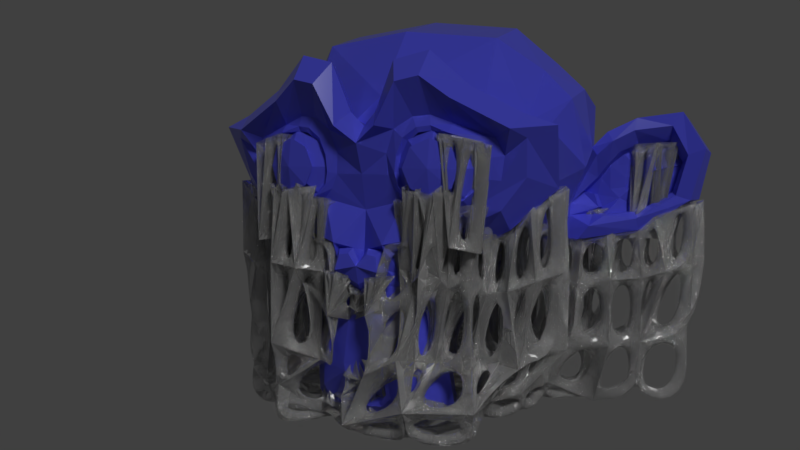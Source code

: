 # Source: Support-Wireframe-Suzanne3.blend  (saved by Blender 2.79.0; exported with 4.5.12 LTS)
import bpy
from mathutils import Matrix  # noqa: F401  (used for matrix-valued properties, if any)

bpy.ops.wm.read_factory_settings(use_empty=True)
scene = bpy.context.scene
scene.name = 'Scene'

# ---- collections
col_collection_1 = bpy.data.collections.new('Collection 1'); scene.collection.children.link(col_collection_1)

# ---- materials (node trees are filled in below, after node groups)
mat_material_001 = bpy.data.materials.new('Material.001')
mat_material_001.alpha_threshold = 0.0
mat_material_001.roughness = 0.5
mat_material = bpy.data.materials.new('Material')
mat_material.alpha_threshold = 0.0
mat_material.roughness = 0.5

# ---- material node trees
mat_material_001.use_nodes = True; mat_material_001.node_tree.nodes.clear()
_N = mat_material_001.node_tree.nodes; _L = mat_material_001.node_tree.links
n0 = _N.new('ShaderNodeOutputMaterial'); n0.name = 'Material Output'; n0.location = (300, 300)
n1 = _N.new('ShaderNodeBsdfPrincipled'); n1.name = 'Principled BSDF'; n1.location = (10, 300)
n1.width = 150
n1.subsurface_method = 'BURLEY'
n1.inputs[2].default_value = 0.2
n1.inputs[3].default_value = 1.45
n1.inputs[9].default_value = (1.0, 1.0, 1.0)
n1.inputs[18].default_value = 0.75
_L.new(n1.outputs[0], n0.inputs[0])
n0.is_active_output = True
mat_material.use_nodes = True; mat_material.node_tree.nodes.clear()
_N = mat_material.node_tree.nodes; _L = mat_material.node_tree.links
n0 = _N.new('ShaderNodeOutputMaterial'); n0.name = 'Material Output'; n0.location = (300, 300)
n1 = _N.new('ShaderNodeBsdfPrincipled'); n1.name = 'Principled BSDF'; n1.location = (10, 300)
n1.width = 150
n1.subsurface_method = 'BURLEY'
n1.inputs[0].default_value = (0.08679, 0.09423, 0.8, 1.0)
n1.inputs[2].default_value = 0.2
n1.inputs[3].default_value = 1.45
n1.inputs[9].default_value = (1.0, 1.0, 1.0)
_L.new(n1.outputs[0], n0.inputs[0])
n0.is_active_output = True

# ---- world
world_world = bpy.data.worlds.new('World'); scene.world = world_world
world_world.color = (0.05088, 0.05088, 0.05088)
world_world.use_sun_shadow = False
world_world.sun_shadow_jitter_overblur = 0.0
world_world.cycles.sampling_method = 'MANUAL'

# ---- cameras
cam_camera = bpy.data.cameras.new('Camera')
cam_camera.clip_end = 100.0
cam_camera.lens = 35.0
cam_camera.sensor_width = 32.0
cam_camera.sensor_height = 18.0
cam_camera.ortho_scale = 7.314
cam_camera.dof.focus_distance = 0.0

# ---- lights
light_lamp = bpy.data.lights.new('Lamp', 'SUN')
light_lamp.transmission_factor = 0.0
light_lamp.cutoff_distance = 30.0
light_lamp.angle = 0.1993
light_lamp.energy = 1.0
light_lamp.shadow_buffer_clip_start = 1.001
light_lamp.shadow_soft_size = 0.1
light_lamp.shadow_cascade_max_distance = 1000.0

# ---- meshes
me_suzanne_001 = bpy.data.meshes.new('Suzanne.001')
me_suzanne_001.from_pydata([(0.4375, -0.7656, 0.1641), (-0.4375, -0.7656, 0.1641), (0.5, -0.6875, 0.09375), (-0.5, -0.6875, 0.09375), (0.5469, -0.5781, 0.05469), (-0.5469, -0.5781, 0.05469), (0.3516, -0.6172, -0.02344), (-0.3516, -0.6172, -0.02344), (0.3516, -0.7188, 0.03125), (-0.3516, -0.7188, 0.03125), (0.3516, -0.7812, 0.1328), (-0.3516, -0.7812, 0.1328), (0.2734, -0.7969, 0.1641), (-0.2734, -0.7969, 0.1641), (0.2031, -0.7422, 0.09375), (-0.2031, -0.7422, 0.09375), (0.1562, -0.6484, 0.05469), (-0.1562, -0.6484, 0.05469), (0.2656, -0.8203, 0.1562), (-0.2656, -0.8203, 0.1562), (0.3516, -0.8047, 0.1172), (-0.3516, -0.8047, 0.1172), (0.4453, -0.7812, 0.1562), (-0.4453, -0.7812, 0.1562), (0.0, -0.7812, -0.3203), (0.0, -0.7188, -0.7734), (0.0, 0.3516, -0.3828), (0.2031, -0.5625, -0.1875), (-0.2031, -0.5625, -0.1875), (0.3281, -0.5234, -0.9453), (-0.3281, -0.5234, -0.9453), (0.1797, -0.5547, -0.9688), (-0.1797, -0.5547, -0.9688), (0.0, -0.5781, -0.9844), (0.4375, -0.5312, -0.1406), (-0.4375, -0.5312, -0.1406), (0.6328, -0.5391, -0.03906), (-0.6328, -0.5391, -0.03906), (0.8281, -0.4453, 0.1484), (-0.8281, -0.4453, 0.1484), (0.2031, -0.7422, 0.09375), (-0.2031, -0.7422, 0.09375), (0.375, -0.7031, 0.01562), (-0.375, -0.7031, 0.01562), (0.08594, -0.7422, -0.2891), (-0.08594, -0.7422, -0.2891), (0.3984, -0.6719, -0.04688), (-0.3984, -0.6719, -0.04688), (0.125, -0.8125, -0.1016), (-0.125, -0.8125, -0.1016), (0.2344, -0.6328, -0.9141), (-0.2344, -0.6328, -0.9141), (0.1641, -0.6328, -0.9297), (-0.1641, -0.6328, -0.9297), (0.0, -0.6406, -0.9453), (0.0, -0.7422, -0.3281), (0.09375, -0.7812, -0.2734), (-0.09375, -0.7812, -0.2734), (0.1328, -0.7969, -0.2266), (-0.1328, -0.7969, -0.2266), (0.1094, -0.8281, -0.2266), (-0.1094, -0.8281, -0.2266), (0.07812, -0.8047, -0.25), (-0.07812, -0.8047, -0.25), (0.09375, -0.7266, -0.7422), (-0.09375, -0.7266, -0.7422), (0.0, -0.6562, -0.7812), (0.09375, -0.6641, -0.75), (-0.09375, -0.6641, -0.75), (0.4219, -0.7734, 0.3984), (-0.4219, -0.7734, 0.3984), (0.5625, -0.6953, 0.3516), (-0.5625, -0.6953, 0.3516), (0.375, -0.7422, 0.0625), (-0.375, -0.7422, 0.0625), (0.2266, -0.7812, 0.1094), (-0.2266, -0.7812, 0.1094), (0.5312, -0.6797, 0.3359), (-0.5312, -0.6797, 0.3359), (0.4141, -0.75, 0.3906), (-0.4141, -0.75, 0.3906), (0.7734, -0.375, 0.1641), (-0.7734, -0.375, 0.1641), (0.6016, -0.4141, 0.0), (-0.6016, -0.4141, 0.0), (0.4375, -0.4688, -0.09375), (-0.4375, -0.4688, -0.09375), (0.0, 0.6719, -0.1953), (0.0, -0.1875, -0.4609), (0.0, -0.4609, -0.9766), (0.0, -0.2812, -0.4844), (0.7344, -0.07031, -0.04688), (-0.7344, -0.07031, -0.04688), (0.5938, 0.1641, -0.125), (-0.5938, 0.1641, -0.125), (0.6406, 0.4297, -0.007812), (-0.6406, 0.4297, -0.007812), (0.1797, -0.2578, -0.4141), (-0.1797, -0.2578, -0.4141), (0.3281, -0.3984, -0.9141), (-0.3281, -0.3984, -0.9141), (0.1641, -0.4375, -0.9453), (-0.1641, -0.4375, -0.9453), (0.2188, -0.4297, -0.2812), (-0.2188, -0.4297, -0.2812), (0.2109, -0.4688, -0.2266), (-0.2109, -0.4688, -0.2266), (0.2031, -0.5, -0.1719), (-0.2031, -0.5, -0.1719), (0.2109, -0.1641, -0.3906), (-0.2109, -0.1641, -0.3906), (0.2969, 0.2656, -0.3125), (-0.2969, 0.2656, -0.3125), (0.3438, 0.5391, -0.1484), (-0.3438, 0.5391, -0.1484), (0.4844, 0.5469, 0.02344), (-0.4844, 0.5469, 0.02344), (0.4062, -0.1484, -0.1719), (-0.4062, -0.1484, -0.1719), (0.4297, 0.2109, -0.1953), (-0.4297, 0.2109, -0.1953), (0.7734, 0.125, -0.1406), (-0.7734, 0.125, -0.1406), (1.039, 0.3281, -0.1016), (-1.039, 0.3281, -0.1016), (1.281, 0.4297, 0.05469), (-1.281, 0.4297, 0.05469), (1.172, 0.4375, 0.3594), (-1.172, 0.4375, 0.3594), (1.023, 0.3594, 0.3438), (-1.023, 0.3594, 0.3438), (0.8438, 0.2734, 0.01562), (-0.8438, 0.2734, 0.01562), (0.8125, 0.2734, -0.01562), (-0.8125, 0.2734, -0.01562), (0.8125, 0.3203, -0.01562), (-0.8125, 0.3203, -0.01562), (0.8516, 0.3203, 0.01562), (-0.8516, 0.3203, 0.01562), (1.039, 0.4141, 0.3281), (-1.039, 0.4141, 0.3281), (1.188, 0.4844, 0.3438), (-1.188, 0.4844, 0.3438), (1.312, 0.5312, 0.05469), (-1.312, 0.5312, 0.05469), (1.039, 0.4922, -0.08594), (-1.039, 0.4922, -0.08594), (0.7891, 0.3281, -0.125), (-0.7891, 0.3281, -0.125), (0.5234, -0.6328, 0.07422), (-0.5234, -0.6328, 0.07422), (0.4258, -0.7031, 0.0625), (0.3516, -0.668, 0.003906), (0.4492, -0.5977, 0.01562), (-0.4492, -0.5977, 0.01562), (-0.3516, -0.668, 0.003906), (-0.4258, -0.7031, 0.0625), (0.3945, -0.7734, 0.1484), (-0.3945, -0.7734, 0.1484), (0.3125, -0.7891, 0.1484), (0.2773, -0.7305, 0.0625), (-0.2773, -0.7305, 0.0625), (-0.3125, -0.7891, 0.1484), (0.1797, -0.6953, 0.07422), (0.2539, -0.6328, 0.01562), (-0.2539, -0.6328, 0.01562), (-0.1797, -0.6953, 0.07422), (0.2695, -0.8086, 0.1602), (-0.2695, -0.8086, 0.1602), (0.3516, -0.793, 0.125), (0.3086, -0.8125, 0.1367), (-0.3086, -0.8125, 0.1367), (-0.3516, -0.793, 0.125), (0.4414, -0.7734, 0.1602), (0.3984, -0.793, 0.1367), (-0.3984, -0.793, 0.1367), (-0.4414, -0.7734, 0.1602), (0.08984, -0.5664, -0.9766), (0.1719, -0.5938, -0.9492), (0.08203, -0.6367, -0.9375), (0.0, -0.6094, -0.9648), (-0.08203, -0.6367, -0.9375), (-0.1719, -0.5938, -0.9492), (-0.08984, -0.5664, -0.9766), (0.2539, -0.5391, -0.957), (0.2812, -0.5781, -0.9297), (0.1992, -0.6328, -0.9219), (-0.1992, -0.6328, -0.9219), (-0.2812, -0.5781, -0.9297), (-0.2539, -0.5391, -0.957), (0.1641, -0.6875, -0.1445), (0.3203, -0.5469, -0.1641), (0.418, -0.6016, -0.09375), (0.2617, -0.7422, -0.07422), (-0.2617, -0.7422, -0.07422), (-0.418, -0.6016, -0.09375), (-0.3203, -0.5469, -0.1641), (-0.1641, -0.6875, -0.1445), (0.5352, -0.5352, -0.08984), (-0.5352, -0.5352, -0.08984), (0.7305, -0.4922, 0.05469), (-0.7305, -0.4922, 0.05469), (0.2891, -0.7227, 0.05469), (-0.2891, -0.7227, 0.05469), (0.04297, -0.7422, -0.3086), (-0.04297, -0.7422, -0.3086), (0.1133, -0.7891, -0.25), (0.08984, -0.7617, -0.2812), (-0.08984, -0.7617, -0.2812), (-0.1133, -0.7891, -0.25), (0.0, -0.7617, -0.3242), (0.04688, -0.7812, -0.2969), (-0.04688, -0.7812, -0.2969), (0.08594, -0.793, -0.2617), (-0.08594, -0.793, -0.2617), (0.1211, -0.8125, -0.2266), (-0.1211, -0.8125, -0.2266), (0.09375, -0.8164, -0.2383), (-0.09375, -0.8164, -0.2383), (0.04688, -0.7227, -0.7578), (-0.04688, -0.7227, -0.7578), (0.09375, -0.6953, -0.7461), (-0.09375, -0.6953, -0.7461), (0.0, -0.6875, -0.7773), (0.04688, -0.6602, -0.7656), (-0.04688, -0.6602, -0.7656), (0.2148, -0.7617, 0.1016), (-0.2148, -0.7617, 0.1016), (0.375, -0.7227, 0.03906), (0.3008, -0.7617, 0.08594), (-0.3008, -0.7617, 0.08594), (-0.375, -0.7227, 0.03906), (0.4922, -0.7344, 0.375), (-0.4922, -0.7344, 0.375), (0.418, -0.7617, 0.3945), (-0.418, -0.7617, 0.3945), (0.5469, -0.6875, 0.3438), (0.4727, -0.7148, 0.3633), (-0.4727, -0.7148, 0.3633), (-0.5469, -0.6875, 0.3438), (0.8008, -0.4102, 0.1562), (-0.8008, -0.4102, 0.1562), (0.6172, -0.4766, -0.01953), (0.6875, -0.3945, 0.08203), (-0.6875, -0.3945, 0.08203), (-0.6172, -0.4766, -0.01953), (0.4375, -0.5, -0.1172), (0.5195, -0.4414, -0.04688), (-0.5195, -0.4414, -0.04688), (-0.4375, -0.5, -0.1172), (0.08984, -0.2695, -0.4492), (-0.08984, -0.2695, -0.4492), (0.08203, -0.4492, -0.9609), (-0.08203, -0.4492, -0.9609), (0.1719, -0.4961, -0.957), (0.0, -0.5195, -0.9805), (-0.1719, -0.4961, -0.957), (0.3281, -0.4609, -0.9297), (0.2461, -0.418, -0.9297), (-0.2461, -0.418, -0.9297), (-0.3281, -0.4609, -0.9297), (0.2148, -0.4492, -0.2539), (-0.2148, -0.4492, -0.2539), (0.2031, -0.5312, -0.1797), (-0.2031, -0.5312, -0.1797), (0.3203, -0.4844, -0.1328), (-0.3203, -0.4844, -0.1328), (0.1719, 0.6055, -0.1719), (-0.1719, 0.6055, -0.1719), (0.0, 0.5117, -0.2891), (0.3203, 0.4023, -0.2305), (0.1484, 0.3086, -0.3477), (-0.1484, 0.3086, -0.3477), (-0.3203, 0.4023, -0.2305), (0.0, 0.08203, -0.4219), (0.2539, 0.05078, -0.3516), (0.1055, -0.1758, -0.4258), (-0.1055, -0.1758, -0.4258), (-0.2539, 0.05078, -0.3516), (0.0, -0.2344, -0.4727), (0.1953, -0.2109, -0.4023), (-0.1953, -0.2109, -0.4023), (0.668, -0.2422, -0.02344), (-0.668, -0.2422, -0.02344), (0.418, 0.03125, -0.1836), (-0.418, 0.03125, -0.1836), (0.6641, 0.04688, -0.08594), (0.5703, -0.1094, -0.1094), (0.5117, 0.1875, -0.1602), (-0.5117, 0.1875, -0.1602), (-0.5703, -0.1094, -0.1094), (-0.6641, 0.04688, -0.08594), (0.4219, -0.3086, -0.1328), (-0.4219, -0.3086, -0.1328), (0.3242, -0.4688, -0.1602), (0.3125, -0.2891, -0.2266), (-0.3125, -0.2891, -0.2266), (-0.3242, -0.4688, -0.1602), (0.5625, 0.4883, 0.007812), (-0.5625, 0.4883, 0.007812), (0.6172, 0.2969, -0.06641), (0.457, 0.3789, -0.08594), (-0.457, 0.3789, -0.08594), (-0.6172, 0.2969, -0.06641), (1.16, 0.3789, -0.02344), (-1.16, 0.3789, -0.02344), (0.9062, 0.2266, -0.1211), (-0.9062, 0.2266, -0.1211), (1.098, 0.3984, 0.3516), (-1.098, 0.3984, 0.3516), (0.6836, 0.1445, -0.1328), (-0.6836, 0.1445, -0.1328), (0.8281, 0.2734, 0.0), (-0.8281, 0.2734, 0.0), (0.8477, 0.2969, 0.01562), (-0.8477, 0.2969, 0.01562), (0.8125, 0.2969, -0.01562), (0.832, 0.3203, 0.0), (-0.832, 0.3203, 0.0), (-0.8125, 0.2969, -0.01562), (1.031, 0.3867, 0.3359), (-1.031, 0.3867, 0.3359), (1.18, 0.4609, 0.3516), (1.113, 0.4492, 0.3359), (-1.113, 0.4492, 0.3359), (-1.18, 0.4609, 0.3516), (1.039, 0.4102, -0.09375), (0.7812, 0.2266, -0.1328), (0.9141, 0.4102, -0.1055), (-0.9141, 0.4102, -0.1055), (-0.7812, 0.2266, -0.1328), (-1.039, 0.4102, -0.09375), (1.297, 0.4805, 0.05469), (1.176, 0.5117, -0.01562), (-1.176, 0.5117, -0.01562), (-1.297, 0.4805, 0.05469), (0.7148, 0.3789, -0.06641), (-0.7148, 0.3789, -0.06641), (-0.6914, 0.2461, -0.125), (0.6914, 0.2461, -0.125), (-1.176, 0.4297, -0.02344), (1.176, 0.4297, -0.02344), (-0.8281, 0.2969, 0.0), (0.8281, 0.2969, 0.0), (-0.5391, 0.3555, -0.05078), (0.5391, 0.3555, -0.05078), (-0.3281, -0.4492, -0.1875), (0.3281, -0.4492, -0.1875), (-0.5859, -0.2695, -0.07031), (0.5859, -0.2695, -0.07031), (-0.08984, -0.2227, -0.4375), (0.08984, -0.2227, -0.4375), (-0.3203, -0.5156, -0.1406), (0.3203, -0.5156, -0.1406), (-0.08984, -0.5078, -0.9727), (0.08984, -0.5078, -0.9727), (-0.5195, -0.4727, -0.07031), (0.5195, -0.4727, -0.07031), (-0.7148, -0.4297, 0.07422), (0.7148, -0.4297, 0.07422), (-0.4883, -0.7227, 0.3711), (0.4883, -0.7227, 0.3711), (-0.2891, -0.7422, 0.07812), (0.2891, -0.7422, 0.07812), (-0.1055, -0.8008, -0.2383), (0.1055, -0.8008, -0.2383), (-0.04297, -0.7617, -0.3047), (0.04297, -0.7617, -0.3047), (-0.3008, -0.6172, -0.1172), (0.3008, -0.6172, -0.1172), (-0.3125, -0.8008, 0.1406), (0.3125, -0.8008, 0.1406), (-0.9102, 0.3184, -0.1133), (0.9102, 0.3184, -0.1133), (-1.105, 0.4238, 0.3438), (1.105, 0.4238, 0.3438), (-0.541, 0.03906, -0.1348), (0.541, 0.03906, -0.1348), (-0.127, 0.06641, -0.3867), (0.127, 0.06641, -0.3867), (-0.1602, 0.457, -0.2598), (0.1602, 0.457, -0.2598), (-0.25, -0.4785, -0.9434), (0.25, -0.4785, -0.9434), (-0.04688, -0.6914, -0.7617), (0.04688, -0.6914, -0.7617), (-0.2266, -0.5859, -0.9395), (0.2266, -0.5859, -0.9395), (-0.08594, -0.6016, -0.957), (0.08594, -0.6016, -0.957), (-0.3965, -0.7832, 0.1426), (0.3965, -0.7832, 0.1426), (-0.2656, -0.6816, 0.03906), (0.2656, -0.6816, 0.03906), (-0.4375, -0.6504, 0.03906), (0.4375, -0.6504, 0.03906), (-0.5, -0.6875, -0.2474), (0.1562, -0.6484, -0.267), (0.0, -0.6406, -0.767), (-0.08984, -0.5664, -0.7826), (0.1641, -0.6328, -0.7592), (-0.2812, -0.5781, -0.7592), (0.2031, -0.5625, -0.3881), (0.3008, -0.6172, -0.3529), (-0.3984, -0.6719, -0.3178), (-0.3008, -0.6172, -0.3529), (-0.04297, -0.7617, -0.4467), (-0.09375, -0.7266, -0.6654), (0.8281, -0.4453, -0.2201), (0.7305, -0.4922, -0.267), (0.4375, -0.5, -0.3529), (-0.4375, -0.5312, -0.3646), (-0.5352, -0.5352, -0.3392), (0.08984, -0.5664, -0.7826), (0.0, -0.5195, -0.7846), (0.1719, -0.4961, -0.7728), (0.2461, -0.418, -0.7592), (-0.3281, -0.4609, -0.7592), (0.3203, -0.5156, -0.3646), (-0.3203, -0.5156, -0.3646), (0.1602, 0.457, -0.4242), (0.3203, 0.4023, -0.4096), (0.2969, 0.2656, -0.4506), (0.1484, 0.3086, -0.4682), (-0.1602, 0.457, -0.4242), (-0.1719, 0.6055, -0.3803), (0.0, 0.6719, -0.392), (0.0, 0.5117, -0.4389), (0.127, 0.06641, -0.4877), (0.2539, 0.05078, -0.4701), (-0.127, 0.06641, -0.4877), (-0.1484, 0.3086, -0.4682), (0.0, 0.3516, -0.4857), (0.0, 0.08203, -0.5053), (0.08984, -0.2227, -0.5131), (-0.1797, -0.2578, -0.5014), (0.541, 0.03906, -0.3617), (0.418, 0.03125, -0.3861), (0.4297, 0.2109, -0.392), (-0.541, 0.03906, -0.3617), (-0.5703, -0.1094, -0.349), (-0.7344, -0.07031, -0.3178), (-0.6641, 0.04688, -0.3373), (0.4219, -0.3086, -0.3607), (0.5859, -0.2695, -0.3295), (-0.2148, -0.4492, -0.4213), (0.5938, 0.1641, -0.3568), (-0.4844, 0.5469, -0.2826), (-0.457, 0.3789, -0.3373), (0.8438, 0.2734, -0.2865), (1.105, 0.4238, -0.1224), (-1.172, 0.4375, -0.1146), (0.7891, 0.3281, -0.3568), (0.9141, 0.4102, -0.3471), (-0.9062, 0.2266, -0.3549), (-1.039, 0.3281, -0.3451), (1.039, 0.3281, -0.3451), (-1.16, 0.3789, -0.306), (0.6914, 0.2461, -0.3568), (-0.7891, 0.3281, -0.3568), (-0.7734, 0.125, -0.3646), (-0.7812, 0.2266, -0.3607), (0.7734, 0.125, -0.3646), (-1.039, 0.4922, -0.3373), (-1.176, 0.5117, -0.3021), (1.281, 0.4297, -0.267), (1.16, 0.3789, -0.306), (-0.6406, 0.4297, -0.2982), (-0.6172, 0.2969, -0.3275), (0.6406, 0.4297, -0.2982), (-0.4062, -0.1484, -0.3803), (-0.3125, -0.2891, -0.4076), (-0.4219, -0.3086, -0.3607), (0.4062, -0.1484, -0.3803), (0.3125, -0.2891, -0.4076), (0.6016, -0.4141, -0.2943), (0.0, -0.2812, -0.5365), (-0.08203, -0.4492, -0.7748), (-0.1719, -0.4961, -0.7728), (0.08203, -0.4492, -0.7748), (0.6328, -0.5391, -0.3139), (0.5352, -0.5352, -0.3392), (-0.6875, -0.3945, -0.2533), (0.5312, -0.6797, -0.1264), (-0.2148, -0.7617, -0.2435), (0.2266, -0.7812, -0.2396), (-0.2617, -0.7422, -0.3314), (-0.1641, -0.6875, -0.3666), (0.1641, -0.6875, -0.3666), (0.2617, -0.7422, -0.3314), (-0.3086, -0.8125, -0.226), (0.3516, -0.8047, -0.2357), (-0.2031, -0.5625, -0.3881), (0.07812, -0.8047, -0.4193), (-0.5625, -0.6953, -0.1185), (-0.8281, -0.4453, -0.2201), (0.7344, -0.07031, -0.3178), (0.4844, 0.5469, -0.2826), (-0.5938, 0.1641, -0.3568), (-0.8438, 0.2734, -0.2865), (1.312, 0.5312, -0.267), (-1.312, 0.5312, -0.267), (-1.281, 0.4297, -0.267), (1.176, 0.5117, -0.3021), (1.039, 0.4922, -0.3373), (-0.9141, 0.4102, -0.3471), (0.9062, 0.2266, -0.3549), (-1.023, 0.3594, -0.1224), (1.188, 0.4844, -0.1224), (1.023, 0.3594, -0.1224), (-0.4297, 0.2109, -0.392), (0.457, 0.3789, -0.3373), (0.2148, -0.4492, -0.4213), (-0.668, -0.2422, -0.306), (0.5703, -0.1094, -0.349), (-0.418, 0.03125, -0.3861), (0.3008, -0.6172, -0.6807), (0.6641, 0.04688, -0.3373), (0.5, -0.6875, -0.628), (-0.4453, -0.7812, -0.6123), (-0.1055, -0.1758, -0.5072), (-0.2617, -0.7422, -0.67), (0.08984, -0.5664, -0.8955), (-0.08984, -0.5664, -0.8955), (0.1953, -0.2109, -0.4955), (0.2812, -0.5781, -0.8838), (-0.2539, 0.05078, -0.4701), (-0.4375, -0.5312, -0.6866), (-0.2969, 0.2656, -0.4506), (-0.09375, -0.7266, -0.8369), (0.6328, -0.5391, -0.6612), (0.4375, -0.5, -0.6807), (-0.6875, -0.3945, -0.6309), (-0.6328, -0.5391, -0.6612), (-0.3203, 0.4023, -0.4096), (-0.3438, 0.5391, -0.3685), (0.2461, -0.418, -0.8838), (0.1719, 0.6055, -0.3803), (-0.2812, -0.5781, -0.8838), (0.3438, 0.5391, -0.3685), (0.1602, 0.457, -0.7163), (0.3438, 0.5391, -0.6885), (0.1719, 0.6055, -0.6944), (0.0, 0.5117, -0.7237), (0.0, 0.6719, -0.7002), (0.0, 0.3516, -0.7471), (0.1484, 0.3086, -0.7383), (-0.1602, 0.457, -0.7163), (-0.1719, 0.6055, -0.6944), (-0.1484, 0.3086, -0.7383), (0.2539, 0.05078, -0.7393), (0.2969, 0.2656, -0.7295), (0.0, 0.08203, -0.7569), (0.0, -0.2812, -0.7725), (-0.2539, 0.05078, -0.7393), (-0.1797, -0.2578, -0.7549), (0.418, 0.03125, -0.6973), (0.4062, -0.1484, -0.6944), (0.5703, -0.1094, -0.6787), (0.7344, -0.07031, -0.6631), (0.5938, 0.1641, -0.6826), (-0.541, 0.03906, -0.6851), (-0.5703, -0.1094, -0.6787), (-0.4062, -0.1484, -0.6944), (-0.6328, -0.5391, -0.3139), (-0.4297, 0.2109, -0.7002), (0.4219, -0.3086, -0.6846), (-0.7305, -0.4922, -0.267), (0.5859, -0.2695, -0.669), (-0.668, -0.2422, -0.6573), (0.2148, -0.4492, -0.7149), (-0.2031, -0.5625, -0.6983), (-0.457, 0.3789, -0.6729), (-0.6172, 0.2969, -0.668), (0.7734, 0.125, -0.6866), (0.9062, 0.2266, -0.6817), (1.039, 0.4922, -0.6729), (-0.4219, -0.7734, -0.09511), (1.039, 0.3281, -0.6768), (-0.9062, 0.2266, -0.6817), (-0.7734, 0.125, -0.6866), (0.4219, -0.7734, -0.09511), (-0.7891, 0.3281, -0.6826), (-1.039, 0.4922, -0.6729), (-1.039, 0.3281, -0.6768), (0.2266, -0.7812, -0.8618), (-0.8281, -0.4453, -0.857), (-1.281, 0.4297, -0.6377), (0.375, -0.7031, -0.2865), (-0.6328, -0.5391, -0.8804), (0.7891, 0.3281, -0.6826), (0.6406, 0.4297, -0.6534), (0.1484, 0.3086, -0.919), (-0.1719, 0.6055, -0.897), (0.1953, -0.2109, -0.9258), (0.2539, 0.05078, -0.9195), (0.0, 0.08203, -0.9283), (-0.1484, 0.3086, -0.919), (0.04688, -0.7227, -0.6732), (-0.2539, 0.05078, -0.9195), (-0.541, 0.03906, -0.8924), (0.4219, -0.3086, -0.8921), (1.281, 0.4297, -0.6377), (-0.4844, 0.5469, -0.6455), (-0.668, -0.2422, -0.8785), (0.457, 0.3789, -0.6729), (-0.1094, -0.8281, -0.4076), (0.457, 0.3789, -0.8863), (0.5938, 0.1641, -0.8911), (-0.4844, 0.5469, -0.8726), (0.7891, 0.3281, -1.01), (-0.4219, -0.3086, -0.6846), (-1.281, 0.4297, -0.9877), (-1.039, 0.3281, -1.007), (-0.4219, -0.3086, -0.8921), (-0.7344, -0.07031, -0.6631), (0.418, -0.6016, -0.3412), (-0.1641, -0.6328, -0.7592), (0.2812, -0.5781, -0.7592), (-0.7734, 0.125, -0.8931), (-0.8281, -0.4453, -0.6143), (0.8281, -0.4453, -0.6143), (-0.7891, 0.3281, -0.8911), (1.281, 0.4297, -0.9877), (1.039, 0.3281, -1.007), (-0.1797, -0.2578, -1.0), (0.1953, -0.2109, -1.0), (0.2539, 0.05078, -1.0), (0.0, 0.08203, -1.0), (0.0, 0.08203, -1.0), (-0.1484, 0.3086, -1.0), (-0.2539, 0.05078, -1.0), (-0.2812, -0.5781, -1.0), (-0.09375, -0.7266, -1.0), (0.08984, -0.5664, -1.0), (0.1484, 0.3086, -1.0), (0.1719, 0.6055, -1.0), (-0.1719, 0.6055, -1.0), (0.07812, -0.8047, -0.7139), (-0.1484, 0.3086, -1.0), (-0.4297, 0.2109, -0.8999), (-0.1094, -0.8281, -0.708), (0.1484, 0.3086, -1.0), (-0.1719, 0.6055, -1.0), (-0.4453, -0.7812, -0.2162), (-0.1484, 0.3086, -1.0), (-0.1719, 0.6055, -1.0), (-0.4844, 0.5469, -1.0), (-0.4297, 0.2109, -1.0), (0.0, 0.08203, -1.0), (0.2539, 0.05078, -1.0), (0.5703, -0.1094, -0.8892), (0.1484, 0.3086, -1.0), (0.0, 0.08203, -1.0), (0.1484, 0.3086, -1.0), (-0.1484, 0.3086, -1.0), (-0.1484, 0.3086, -1.0), (-0.4297, 0.2109, -1.0), (-0.2539, 0.05078, -1.0), (0.0, 0.08203, -1.0), (-0.2539, 0.05078, -1.0), (-0.1797, -0.2578, -1.0), (0.2539, 0.05078, -1.0), (0.4219, -0.3086, -1.0), (0.5703, -0.1094, -1.0), (0.5938, 0.1641, -1.0), (0.1484, 0.3086, -1.0), (0.2539, 0.05078, -1.0), (0.5703, -0.1094, -1.0), (-0.668, -0.2422, -1.0), (-0.4219, -0.3086, -1.0), (-0.541, 0.03906, -1.0), (-0.668, -0.2422, -1.0), (-0.8281, -0.4453, -1.0), (-0.6328, -0.5391, -1.0), (-0.1797, -0.2578, -0.9273), (-0.541, 0.03906, -1.0), (-0.4297, 0.2109, -1.0), (-0.7891, 0.3281, -1.0), (0.7891, 0.3281, -1.0), (0.457, 0.3789, -1.0), (0.5938, 0.1641, -1.0), (-0.541, 0.03906, -1.0), (-0.7891, 0.3281, -1.0), (-1.039, 0.3281, -1.0), (-0.541, 0.03906, -1.0), (-0.1562, -0.6484, -0.267), (-1.039, 0.3281, -1.0), (-0.7734, 0.125, -1.0), (-0.6328, -0.5391, -1.0), (-0.2812, -0.5781, -1.0), (-0.4219, -0.3086, -1.0), (0.2266, -0.7812, -1.0), (0.5, -0.6875, -1.0), (0.4219, -0.3086, -1.0), (0.2266, -0.7812, -1.0), (0.1953, -0.2109, -0.752), (0.4219, -0.3086, -1.0), (0.1953, -0.2109, -1.0), (0.08984, -0.5664, -1.0), (0.2266, -0.7812, -1.0), (0.1953, -0.2109, -1.0), (-0.668, -0.2422, -1.0), (-0.6328, -0.5391, -1.0), (-0.4219, -0.3086, -1.0), (-0.2812, -0.5781, -1.0), (0.1719, 0.6055, -0.897), (-0.6328, -0.5391, -1.0), (-0.4453, -0.7812, -1.0), (0.2266, -0.7812, -1.0), (0.08984, -0.5664, -1.0), (-0.09375, -0.7266, -1.0), (0.2461, -0.418, -0.9917), (0.08984, -0.5664, -0.9976), (0.1719, 0.6055, -1.0), (0.5938, 0.1641, -1.0), (0.457, 0.3789, -1.0), (-0.4453, -0.7812, -0.856), (-0.7891, 0.3281, -1.0), (-0.2812, -0.5781, -0.9917), (-0.09375, -0.7266, -0.9683), (-0.4297, 0.2109, -1.0), (0.5, -0.6875, -0.2474), (-0.4844, 0.5469, -1.0), (0.1562, -0.6484, -0.6377), (0.2266, -0.7812, -0.6241), (0.457, 0.3789, -1.0), (0.1484, 0.3086, -1.0), (0.5938, 0.1641, -1.0), (0.5, -0.6875, -0.8638)], [], [(152, 403, 588, 395), (6, 403, 152), (153, 616, 403, 6), (395, 588, 616, 153), (156, 644, 396, 394), (3, 396, 644, 156), (150, 396, 3), (394, 396, 150), (163, 485, 489, 393), (16, 397, 485, 163), (164, 403, 397, 16), (393, 489, 403, 164), (161, 490, 486, 392), (9, 404, 490, 161), (155, 404, 9), (392, 486, 404, 155), (159, 485, 12), (371, 485, 159), (12, 485, 371), (172, 644, 21), (370, 490, 644, 172), (21, 644, 490, 370), (173, 491, 391), (22, 491, 173), (174, 491, 22), (391, 491, 174), (158, 644, 390), (11, 644, 158), (172, 644, 11), (390, 644, 172), (179, 398, 389), (54, 398, 179), (180, 399, 398, 54), (389, 398, 399, 180), (182, 617, 388), (32, 617, 182), (183, 399, 617, 32), (388, 617, 399, 183), (186, 400, 387), (52, 400, 186), (178, 413, 400, 52), (387, 400, 413, 178), (188, 401, 386), (30, 401, 188), (189, 401, 30), (386, 401, 189), (191, 403, 402, 27), (369, 403, 191), (27, 402, 403, 369), (195, 404, 47), (368, 405, 404, 195), (47, 404, 405, 368), (207, 493, 44), (367, 406, 493, 207), (44, 493, 406, 367), (205, 406, 606, 45), (366, 406, 205), (45, 606, 406, 366), (215, 493, 58), (365, 493, 215), (58, 493, 365), (218, 606, 63), (364, 606, 218), (63, 606, 364), (223, 398, 598, 385), (66, 398, 223), (224, 598, 398, 66), (385, 598, 224), (220, 407, 384), (65, 407, 220), (222, 407, 65), (384, 407, 222), (202, 489, 485, 40), (363, 489, 202), (40, 485, 489, 363), (231, 404, 644, 74), (362, 490, 404, 231), (74, 644, 490, 362), (232, 581, 483, 71), (361, 581, 232), (71, 483, 581, 361), (235, 577, 80), (360, 494, 577, 235), (80, 577, 494, 360), (200, 409, 408, 38), (359, 409, 200), (38, 408, 409, 359), (245, 564, 482, 84), (358, 567, 564, 245), (84, 482, 567, 358), (246, 410, 616, 34), (357, 410, 246), (34, 616, 410, 357), (199, 412, 411, 35), (356, 412, 199), (35, 411, 412, 356), (177, 413, 31), (355, 414, 413, 177), (31, 413, 414, 355), (255, 414, 477, 89), (354, 478, 414, 255), (89, 477, 478, 354), (254, 415, 383), (101, 479, 415, 254), (258, 416, 479, 101), (383, 415, 416, 258), (189, 401, 417, 382), (260, 417, 401, 30), (382, 417, 260), (263, 402, 27), (353, 418, 402, 263), (27, 402, 418, 353), (266, 419, 411, 86), (352, 419, 266), (86, 411, 419, 352), (270, 421, 420, 381), (111, 422, 421, 270), (271, 423, 422, 111), (381, 420, 423, 271), (268, 425, 424, 380), (87, 426, 425, 268), (269, 427, 426, 87), (380, 424, 427, 269), (275, 429, 428, 379), (109, 524, 429, 275), (276, 434, 524, 109), (379, 428, 434, 276), (272, 431, 430, 378), (26, 432, 431, 272), (274, 433, 432, 26), (378, 430, 433, 274), (276, 434, 476, 88), (351, 434, 276), (88, 476, 434, 351), (281, 435, 98), (350, 435, 281), (98, 435, 350), (284, 437, 436, 377), (119, 438, 437, 284), (288, 438, 119), (377, 436, 438, 288), (290, 440, 439, 376), (92, 441, 440, 290), (291, 442, 441, 92), (376, 439, 442, 291), (292, 443, 410, 85), (349, 444, 443, 292), (85, 410, 444, 349), (248, 412, 411, 86), (348, 513, 412, 248), (86, 411, 513, 348), (294, 418, 410, 85), (347, 418, 294), (85, 410, 418, 347), (262, 445, 104), (346, 419, 445, 262), (104, 445, 419, 346), (288, 438, 446, 93), (345, 511, 438, 288), (93, 446, 511, 345), (302, 448, 447, 116), (344, 468, 448, 302), (116, 447, 468, 344), (312, 452, 449, 131), (343, 452, 312), (131, 449, 452, 343), (319, 461, 499, 136), (342, 499, 461, 319), (136, 499, 342), (320, 509, 450, 375), (139, 509, 320), (323, 450, 509, 139), (375, 450, 323), (309, 451, 374), (128, 451, 309), (325, 451, 128), (374, 451, 325), (327, 458, 506, 373), (147, 452, 458, 327), (328, 453, 452, 147), (373, 506, 453, 328), (307, 454, 372), (124, 455, 454, 307), (331, 455, 124), (372, 454, 455, 331), (326, 456, 123), (341, 466, 456, 326), (123, 456, 466, 341), (305, 457, 455, 124), (340, 457, 305), (124, 455, 457, 340), (300, 458, 446, 93), (339, 458, 300), (93, 446, 458, 339), (337, 459, 148), (338, 461, 459, 337), (148, 459, 461, 338), (330, 461, 460, 122), (311, 460, 461, 330), (122, 460, 311), (310, 446, 462, 121), (327, 458, 446, 310), (121, 462, 458, 327), (331, 455, 463, 146), (334, 464, 455, 331), (146, 463, 464, 334), (304, 466, 465, 125), (332, 465, 466, 304), (125, 465, 332), (318, 499, 138), (315, 499, 318), (138, 499, 315), (314, 452, 137), (317, 452, 314), (137, 452, 317), (299, 467, 96), (303, 468, 467, 299), (96, 467, 468, 303), (300, 458, 469, 95), (298, 497, 458, 300), (95, 469, 497, 298), (296, 471, 470, 118), (293, 472, 471, 296), (118, 470, 472, 293), (292, 443, 473, 117), (295, 474, 443, 292), (117, 473, 474, 295), (290, 440, 472, 293), (118, 470, 440, 290), (247, 481, 475, 83), (282, 444, 481, 247), (83, 475, 444, 282), (251, 435, 476, 90), (279, 476, 435, 251), (90, 476, 279), (250, 476, 279), (90, 476, 250), (249, 411, 35), (196, 405, 411, 249), (35, 411, 405, 196), (191, 403, 616, 34), (246, 410, 403, 191), (253, 477, 478, 102), (256, 478, 477, 253), (102, 478, 256), (252, 479, 415, 254), (101, 479, 252), (249, 411, 86), (248, 412, 411, 249), (198, 481, 480, 36), (242, 480, 481, 198), (36, 480, 242), (244, 482, 495, 82), (241, 495, 482, 244), (82, 495, 241), (240, 408, 81), (243, 475, 408, 240), (81, 408, 475, 243), (238, 494, 78), (239, 494, 238), (78, 494, 239), (236, 483, 77), (237, 581, 483, 236), (77, 483, 581, 237), (230, 490, 76), (227, 484, 490, 230), (76, 490, 484, 227), (226, 485, 75), (229, 489, 485, 226), (75, 485, 489, 229), (214, 606, 57), (209, 606, 214), (57, 606, 209), (206, 493, 56), (213, 493, 206), (56, 493, 213), (208, 606, 57), (212, 606, 208), (57, 606, 212), (204, 406, 55), (210, 406, 204), (55, 406, 210), (194, 486, 606, 49), (197, 487, 486, 194), (49, 606, 487, 197), (190, 488, 493, 48), (193, 489, 488, 190), (48, 493, 489, 193), (171, 490, 19), (168, 490, 171), (19, 490, 168), (167, 485, 18), (170, 485, 167), (18, 485, 170), (371, 485, 170), (20, 491, 485, 371), (170, 485, 491, 20), (371, 485, 167), (12, 485, 167), (370, 490, 168), (13, 490, 370), (168, 490, 13), (370, 490, 171), (21, 644, 490, 171), (369, 403, 489, 193), (46, 588, 403, 369), (193, 489, 588, 46), (369, 403, 488, 190), (27, 402, 488, 190), (368, 405, 487, 197), (28, 492, 405, 368), (197, 487, 492, 28), (368, 405, 486, 194), (47, 404, 486, 194), (367, 406, 210), (24, 406, 367), (210, 406, 24), (367, 406, 204), (44, 493, 406, 204), (366, 406, 606, 212), (24, 406, 366), (212, 606, 406, 24), (366, 406, 606, 208), (45, 606, 208), (365, 493, 213), (62, 493, 365), (213, 493, 62), (365, 493, 206), (58, 493, 206), (364, 606, 209), (59, 606, 364), (209, 606, 59), (364, 606, 214), (63, 606, 214), (363, 489, 229), (73, 491, 489, 363), (229, 489, 491, 73), (363, 489, 485, 226), (40, 485, 226), (362, 490, 484, 227), (41, 484, 490, 362), (227, 484, 41), (362, 490, 230), (74, 644, 490, 230), (361, 581, 237), (79, 581, 361), (237, 581, 79), (361, 581, 483, 236), (71, 483, 236), (360, 494, 239), (72, 494, 360), (239, 494, 72), (360, 494, 238), (80, 577, 494, 238), (359, 409, 475, 243), (83, 475, 409, 359), (243, 475, 83), (359, 409, 408, 240), (38, 408, 240), (358, 567, 495, 241), (39, 495, 567, 358), (241, 495, 39), (358, 567, 482, 244), (84, 482, 244), (357, 410, 480, 242), (83, 475, 410, 357), (242, 480, 475, 83), (357, 410, 481, 198), (34, 616, 481, 198), (356, 412, 248), (84, 482, 412, 356), (248, 412, 482, 84), (356, 412, 411, 249), (588, 516, 403), (403, 516, 725, 491), (355, 414, 479, 252), (89, 477, 414, 355), (252, 479, 477, 89), (491, 725, 516, 588), (355, 414, 415, 254), (634, 633, 632), (31, 413, 415, 254), (722, 518, 531, 481), (481, 531, 516, 616), (616, 516, 588), (354, 478, 256), (32, 617, 478, 354), (256, 478, 617, 32), (588, 516, 518, 722), (354, 478, 477, 253), (404, 519, 396), (396, 519, 644), (89, 477, 253), (644, 519, 404), (560, 608, 607, 605), (404, 519, 533, 412), (353, 418, 410, 246), (85, 410, 418, 353), (246, 410, 85), (412, 533, 519, 396), (353, 418, 403, 191), (605, 607, 592, 551), (551, 592, 608, 560), (403, 516, 725, 489), (352, 419, 405, 196), (28, 492, 419, 352), (196, 405, 492, 28), (489, 725, 491), (352, 419, 411, 249), (603, 609, 622, 573), (686, 521, 405), (405, 521, 486), (486, 521, 484), (484, 521, 686), (573, 622, 640, 572), (351, 434, 476, 250), (97, 434, 351), (250, 476, 434, 97), (413, 522, 529, 398), (398, 529, 522, 400), (351, 434, 476, 279), (400, 522, 413), (572, 640, 609, 603), (88, 476, 279), (413, 522, 523, 399), (399, 523, 529, 398), (350, 435, 476, 279), (88, 476, 435, 350), (575, 610, 590), (399, 523, 538, 617), (350, 435, 251), (617, 538, 529, 398), (98, 435, 251), (618, 525, 522, 415), (415, 522, 400), (400, 522, 525, 618), (349, 444, 282), (91, 496, 444, 349), (282, 444, 496, 91), (590, 610, 608, 560), (415, 522, 413), (349, 444, 481, 247), (560, 608, 610, 575), (85, 410, 481, 247), (593, 637, 635, 592), (583, 613, 612, 587), (348, 513, 440, 290), (92, 441, 513, 348), (404, 519, 521, 405), (405, 521, 527, 411), (348, 513, 472, 293), (411, 527, 519, 404), (86, 411, 472, 293), (598, 529, 398), (347, 418, 474, 295), (103, 512, 418, 347), (295, 474, 512, 103), (398, 529, 407), (347, 418, 443, 292), (407, 529, 598), (587, 612, 613, 584), (584, 613, 583), (592, 635, 636, 706), (346, 419, 472, 293), (86, 411, 419, 346), (588, 516, 725, 489), (591, 607, 706, 541), (346, 419, 471, 296), (490, 519, 521, 484), (104, 445, 471, 296), (541, 706, 608, 560), (486, 521, 519, 490), (560, 608, 607, 591), (345, 511, 497, 298), (115, 497, 511, 345), (298, 497, 115), (409, 530, 475), (345, 511, 458, 300), (475, 530, 480), (480, 530, 409), (410, 531, 530, 475), (475, 530, 531, 481), (344, 468, 303), (94, 498, 468, 344), (303, 468, 498, 94), (481, 531, 410), (557, 601, 594, 696), (344, 468, 467, 299), (412, 533, 532, 482), (116, 447, 467, 299), (482, 532, 533, 564), (564, 533, 412), (696, 594, 601, 566), (343, 452, 317), (135, 452, 343), (317, 452, 135), (413, 522, 523, 414), (414, 523, 399), (343, 452, 314), (566, 601, 557), (706, 636, 637, 593), (131, 449, 452, 314), (478, 538, 523, 399), (563, 614, 604, 562), (414, 523, 538, 478), (342, 499, 315), (132, 499, 342), (315, 499, 132), (562, 604, 614, 611), (478, 538, 617), (342, 499, 318), (611, 614, 563), (637, 636, 635), (136, 499, 318), (530, 729, 601, 568), (618, 525, 536, 416), (341, 466, 465, 332), (143, 500, 466, 341), (332, 465, 500, 143), (416, 536, 522, 415), (568, 601, 729, 531), (341, 466, 304), (478, 538, 417), (123, 456, 466, 304), (417, 538, 401), (401, 538, 617), (340, 457, 464, 334), (144, 501, 457, 340), (334, 464, 501, 144), (531, 729, 530), (340, 457, 455, 331), (593, 643, 639, 597), (537, 542, 540, 420), (420, 540, 551, 421), (421, 551, 541, 539), (539, 541, 542, 537), (339, 458, 327), (147, 452, 458, 339), (426, 544, 543, 427), (427, 543, 540, 420), (725, 585, 516), (339, 458, 446, 310), (537, 542, 544, 426), (93, 446, 310), (427, 543, 545, 432), (432, 545, 546, 423), (338, 461, 460, 311), (94, 498, 461, 338), (311, 460, 498, 94), (423, 546, 540, 420), (516, 585, 720, 638), (338, 461, 330), (534, 572, 547, 424), (148, 459, 461, 330), (424, 547, 548, 425), (425, 548, 603, 535), (303, 468, 461, 338), (535, 603, 572, 534), (528, 565, 549, 431), (303, 468, 459, 337), (431, 549, 547, 424), (96, 467, 459, 337), (638, 720, 585, 725), (534, 572, 565, 528), (336, 452, 458, 339), (147, 452, 336), (431, 549, 545, 432), (597, 639, 642, 592), (427, 543, 547, 424), (336, 452, 458, 300), (592, 642, 643, 593), (336, 452, 469, 95), (423, 546, 552, 428), (335, 502, 457, 340), (144, 501, 502, 335), (428, 552, 550, 429), (429, 550, 551, 422), (422, 551, 546, 423), (335, 502, 457, 305), (432, 545, 552, 433), (126, 502, 457, 305), (335, 502, 126), (433, 552, 428), (333, 503, 466, 341), (143, 500, 503, 333), (516, 585, 713, 724), (724, 713, 720, 638), (333, 503, 456, 326), (145, 504, 456, 326), (333, 503, 504, 145), (433, 552, 553, 476), (372, 454, 505, 329), (476, 553, 434), (434, 553, 552, 428), (329, 505, 463, 146), (372, 454, 461, 330), (521, 717, 719, 571), (148, 459, 505, 329), (526, 554, 430), (307, 454, 460, 122), (430, 554, 549, 431), (571, 719, 589, 527), (373, 506, 456, 326), (528, 565, 554, 526), (145, 504, 453, 328), (435, 555, 520), (306, 506, 456, 123), (373, 506, 306), (520, 555, 554, 430), (527, 589, 717, 521), (121, 462, 506, 306), (526, 554, 555, 435), (520, 555, 553, 476), (562, 604, 615), (374, 451, 324), (433, 552, 554, 430), (142, 451, 325), (324, 451, 142), (615, 604, 569), (321, 507, 140), (374, 451, 507, 321), (140, 507, 451, 324), (435, 555, 553, 476), (130, 507, 321), (309, 451, 507, 130), (569, 604, 562), (643, 642, 639), (640, 648, 645, 597), (375, 450, 322), (514, 558, 556, 436), (141, 508, 450, 323), (322, 450, 508, 141), (436, 556, 437), (308, 509, 450, 127), (375, 450, 509, 308), (437, 556, 557, 473), (127, 450, 322), (473, 557, 558, 514), (129, 509, 308), (320, 509, 129), (496, 559, 517), (517, 559, 556, 436), (313, 461, 499, 342), (132, 499, 461, 313), (569, 604, 614, 611), (514, 558, 559, 496), (313, 461, 319), (517, 559, 560, 446), (446, 560, 551, 438), (134, 461, 319), (313, 461, 134), (438, 551, 556, 436), (597, 645, 646, 593), (316, 452, 343), (135, 452, 316), (515, 561, 439), (439, 561, 562, 440), (316, 452, 312), (440, 562, 563, 470), (470, 563, 561, 515), (133, 452, 312), (316, 452, 133), (510, 565, 561, 498), (289, 498, 468, 344), (94, 498, 289), (498, 561, 439), (593, 646, 647, 609), (289, 498, 448, 302), (515, 561, 565, 510), (120, 510, 448, 302), (289, 498, 510, 120), (609, 647, 648, 640), (498, 561, 615, 442), (301, 511, 345), (115, 497, 511, 301), (442, 615, 561, 439), (569, 604, 589, 527), (527, 589, 614, 611), (301, 511, 438, 288), (443, 566, 558, 514), (473, 557, 566, 443), (301, 511, 438, 119), (444, 568, 558, 514), (297, 419, 346), (86, 411, 419, 297), (696, 594, 713, 570), (443, 566, 568, 444), (297, 419, 445, 262), (444, 568, 559, 496), (106, 492, 445, 262), (297, 419, 492, 106), (570, 713, 585, 516), (516, 585, 594, 696), (261, 512, 418, 347), (103, 512, 261), (412, 533, 569, 513), (513, 569, 532, 482), (261, 512, 418, 294), (105, 402, 418, 294), (261, 512, 402, 105), (418, 516, 570, 512), (283, 513, 348), (92, 441, 513, 283), (512, 570, 724, 402), (402, 724, 516, 418), (283, 513, 412, 248), (445, 571, 527, 419), (419, 527, 571, 492), (283, 513, 482, 84), (492, 571, 445), (287, 514, 444, 349), (91, 496, 514, 287), (648, 647, 646, 645), (448, 572, 561, 498), (287, 514, 443, 292), (516, 585, 601, 566), (510, 565, 572, 448), (287, 514, 473, 117), (376, 439, 498, 289), (468, 573, 561, 498), (94, 498, 442, 291), (592, 652, 649, 596), (285, 515, 510, 120), (376, 439, 515, 285), (448, 572, 573, 468), (118, 470, 515, 285), (506, 575, 560, 458), (458, 560, 574, 462), (462, 574, 575, 506), (377, 436, 517, 286), (456, 578, 576, 504), (286, 517, 446, 93), (504, 576, 590, 453), (377, 436, 514, 287), (453, 590, 575, 506), (91, 496, 517, 286), (506, 575, 578, 456), (284, 437, 473, 117), (461, 579, 454), (277, 520, 435, 350), (88, 476, 520, 277), (454, 579, 580, 460), (460, 580, 579, 461), (277, 520, 435, 281), (459, 582, 584, 505), (505, 584, 579, 454), (110, 435, 281), (277, 520, 435, 110), (596, 649, 650, 595), (461, 579, 582, 459), (280, 524, 434, 351), (97, 434, 524, 280), (505, 584, 583, 463), (463, 583, 584, 455), (280, 524, 434, 276), (455, 584, 579, 454), (516, 585, 729, 531), (531, 729, 601, 566), (280, 524, 109), (456, 578, 576, 503), (378, 430, 520, 277), (503, 576, 504), (88, 476, 433, 274), (278, 526, 435, 110), (378, 430, 526, 278), (595, 650, 652, 592), (466, 578, 576, 503), (112, 528, 526, 278), (272, 431, 528, 112), (652, 650, 649), (456, 578, 466), (379, 428, 433, 274), (571, 719, 614, 611), (466, 578, 602, 500), (500, 602, 576, 503), (271, 423, 432, 26), (379, 428, 423, 271), (457, 587, 501), (275, 429, 422, 111), (501, 587, 502), (502, 587, 457), (380, 424, 431, 272), (541, 706, 607, 605), (26, 432, 427, 269), (458, 560, 590, 452), (273, 534, 528, 112), (380, 424, 534, 273), (452, 590, 591, 469), (469, 591, 560, 458), (114, 535, 534, 273), (268, 425, 535, 114), (459, 582, 573, 468), (381, 420, 427, 269), (468, 573, 467), (467, 573, 582, 459), (597, 655, 653, 596), (267, 537, 426, 87), (381, 420, 537, 267), (461, 579, 573, 468), (596, 653, 654, 592), (113, 539, 537, 267), (270, 421, 539, 113), (592, 654, 655, 597), (461, 579, 561, 498), (264, 492, 419, 352), (28, 492, 264), (580, 619, 600, 561), (561, 600, 613, 579), (264, 492, 419, 266), (460, 580, 561, 498), (579, 613, 619, 580), (108, 492, 419, 266), (264, 492, 108), (265, 418, 353), (85, 410, 418, 265), (464, 587, 457), (457, 587, 584, 455), (455, 584, 587, 464), (265, 418, 402, 263), (655, 654, 653), (464, 587, 501), (107, 402, 263), (265, 418, 402, 107), (561, 600, 622, 573), (573, 622, 613, 579), (382, 417, 259), (100, 417, 260), (259, 417, 100), (465, 602, 500), (599, 658, 656, 597), (382, 417, 478, 256), (466, 578, 602, 465), (102, 478, 417, 259), (573, 622, 582), (189, 401, 617, 32), (582, 622, 613, 579), (468, 573, 603, 447), (447, 603, 573, 467), (383, 415, 416, 257), (597, 656, 657, 640), (99, 416, 258), (257, 416, 99), (184, 415, 618, 29), (383, 415, 184), (458, 560, 605, 511), (29, 618, 416, 257), (511, 605, 560, 446), (31, 413, 415, 184), (446, 560, 458), (640, 657, 658, 599), (497, 541, 605, 511), (183, 399, 478, 354), (590, 610, 607, 591), (458, 560, 541, 497), (183, 399, 414, 255), (471, 611, 527, 419), (658, 657, 656), (33, 399, 414, 255), (183, 399, 33), (445, 571, 611, 471), (255, 414, 355), (472, 611, 527, 419), (471, 611, 472), (578, 624, 623, 602), (255, 414, 413, 177), (472, 611, 527, 411), (33, 399, 413, 177), (411, 527, 419), (602, 623, 624, 576), (245, 564, 412, 356), (576, 624, 578), (443, 566, 516, 418), (418, 516, 531, 410), (410, 531, 566, 443), (245, 564, 412, 199), (474, 696, 516, 418), (37, 564, 412, 199), (245, 564, 37), (675, 661, 659, 596), (247, 481, 410, 357), (443, 566, 696, 474), (474, 696, 570, 512), (582, 622, 613, 584), (247, 481, 410, 246), (584, 613, 579), (472, 611, 569, 513), (513, 569, 527, 411), (596, 659, 660, 599), (201, 567, 358), (39, 495, 567, 201), (440, 562, 569, 513), (599, 660, 661, 675), (472, 611, 562, 440), (201, 567, 564, 245), (440, 562, 615, 441), (441, 615, 569, 513), (201, 567, 564, 37), (661, 660, 659), (242, 480, 409, 359), (481, 531, 568, 444), (444, 568, 531, 410), (576, 624, 610, 590), (242, 480, 409, 200), (651, 664, 662, 595), (405, 521, 527, 419), (36, 480, 409, 200), (575, 610, 624, 578), (595, 662, 663, 601), (601, 663, 664, 651), (233, 494, 360), (72, 494, 233), (405, 521, 571, 492), (560, 608, 574), (574, 608, 610, 575), (233, 494, 577, 235), (403, 516, 418), (70, 577, 235), (233, 494, 577, 70), (664, 663, 662), (402, 724, 516, 403), (234, 581, 361), (79, 581, 234), (651, 668, 665, 608), (561, 600, 640, 572), (608, 665, 666, 592), (234, 581, 232), (403, 516, 531, 410), (69, 581, 232), (234, 581, 69), (415, 522, 523, 414), (203, 486, 490, 362), (41, 484, 486, 203), (592, 666, 667, 595), (561, 600, 640, 565), (565, 640, 572), (203, 486, 404, 231), (479, 522, 523, 414), (595, 667, 668, 651), (43, 404, 231), (203, 486, 404, 43), (415, 522, 479), (668, 667, 666, 665), (228, 491, 489, 363), (73, 491, 228), (479, 522, 523, 477), (477, 523, 414), (570, 713, 724), (228, 491, 489, 202), (600, 671, 669, 604), (42, 588, 489, 202), (228, 491, 588, 42), (604, 669, 670, 614), (410, 531, 516, 616), (384, 407, 225), (533, 589, 604, 569), (68, 407, 222), (225, 407, 68), (569, 604, 586, 532), (480, 530, 531, 410), (384, 407, 398, 223), (532, 586, 589, 533), (66, 398, 407, 225), (481, 531, 530, 480), (25, 407, 398, 223), (220, 407, 25), (568, 601, 651, 559), (559, 651, 558), (385, 598, 221), (558, 651, 601, 568), (67, 598, 224), (221, 598, 67), (614, 670, 671, 600), (219, 598, 64), (385, 598, 219), (495, 620, 567), (64, 598, 221), (25, 407, 598, 219), (567, 620, 532, 482), (482, 532, 620, 495), (671, 670, 669), (558, 651, 601, 566), (216, 606, 364), (59, 606, 216), (409, 530, 621, 408), (408, 621, 530, 475), (566, 601, 568), (216, 606, 218), (589, 674, 672, 604), (604, 672, 673, 586), (61, 606, 218), (216, 606, 61), (404, 519, 521, 486), (558, 651, 601, 557), (217, 493, 365), (62, 493, 217), (487, 521, 405), (586, 673, 674, 589), (486, 521, 487), (217, 493, 215), (674, 673, 672), (487, 521, 571, 492), (60, 493, 215), (217, 493, 60), (561, 600, 604, 562), (622, 678, 676, 600), (210, 406, 366), (563, 614, 600, 561), (488, 638, 516, 403), (402, 724, 638, 488), (210, 406, 205), (559, 651, 608, 560), (55, 406, 205), (600, 676, 677, 640), (488, 638, 725, 489), (211, 406, 367), (24, 406, 211), (551, 592, 595, 556), (556, 595, 651, 559), (211, 406, 493, 207), (640, 677, 678, 622), (493, 638, 725, 489), (56, 493, 207), (211, 406, 493, 56), (556, 595, 651, 558), (488, 638, 493), (196, 405, 368), (678, 677, 676), (606, 641, 521, 487), (608, 681, 679, 610), (486, 521, 641, 606), (196, 405, 404, 195), (610, 679, 680, 607), (35, 411, 404, 195), (556, 595, 601, 557), (607, 680, 681, 608), (403, 516, 616), (192, 616, 403, 369), (46, 588, 616, 192), (475, 530, 568, 444), (555, 675, 553), (192, 616, 403, 191), (553, 675, 596, 552), (552, 596, 599, 554), (192, 616, 34), (554, 599, 675, 555), (472, 611, 563, 470), (386, 401, 617, 182), (473, 557, 696, 474), (681, 680, 679), (187, 401, 617, 53), (386, 401, 187), (53, 617, 182), (549, 597, 640, 565), (51, 401, 187), (188, 401, 51), (565, 640, 599, 554), (471, 611, 563, 470), (387, 400, 415, 184), (31, 413, 178), (469, 591, 541, 497), (185, 618, 29), (387, 400, 618, 185), (545, 597, 596, 552), (552, 596, 592, 546), (50, 400, 618, 185), (186, 400, 50), (463, 583, 587, 464), (546, 592, 597, 545), (388, 617, 399, 180), (613, 684, 682, 600), (180, 399, 33), (181, 617, 398, 54), (388, 617, 181), (600, 682, 683, 622), (446, 560, 574, 462), (550, 595, 592, 551), (53, 617, 181), (551, 592, 546), (453, 590, 452), (389, 398, 413, 177), (549, 597, 545), (545, 597, 593, 543), (543, 593, 597, 547), (448, 572, 603, 447), (389, 398, 413, 178), (547, 597, 549), (511, 605, 551, 438), (179, 398, 400, 52), (622, 683, 684, 613), (684, 683, 682), (390, 644, 175), (619, 688, 685, 600), (412, 533, 527, 411), (175, 644, 21), (176, 644, 23), (390, 644, 176), (547, 597, 640, 572), (23, 644, 175), (600, 685, 687, 613), (1, 644, 176), (158, 644, 1), (613, 687, 688, 619), (688, 687, 685), (391, 491, 169), (442, 615, 441), (20, 491, 174), (169, 491, 20), (547, 597, 593, 548), (157, 491, 10), (391, 491, 157), (548, 593, 609, 603), (10, 491, 169), (0, 491, 157), (173, 491, 0), (614, 691, 689, 589), (438, 551, 556, 437), (162, 490, 370), (13, 490, 162), (589, 689, 690, 719), (719, 690, 691, 614), (546, 592, 540), (162, 490, 644, 172), (540, 592, 593, 543), (162, 490, 644, 11), (544, 593, 543), (434, 553, 696, 524), (169, 491, 485, 371), (524, 696, 550, 429), (691, 690, 689), (540, 592, 706, 542), (169, 491, 485, 159), (542, 706, 593, 544), (426, 544, 548, 425), (10, 491, 485, 159), (601, 694, 692, 585), (392, 486, 405, 165), (540, 592, 551), (7, 404, 155), (165, 405, 404, 7), (166, 484, 686, 17), (392, 486, 484, 166), (422, 551, 421), (17, 686, 405, 165), (551, 592, 706, 541), (15, 484, 166), (161, 490, 484, 15), (541, 706, 542), (416, 536, 522, 479), (393, 489, 403, 152), (585, 692, 693, 729), (6, 403, 164), (525, 713, 712, 536), (160, 489, 491, 8), (393, 489, 160), (477, 523, 538, 478), (8, 491, 403, 152), (536, 712, 713, 522), (14, 485, 489, 160), (163, 485, 14), (522, 713, 525), (729, 693, 694, 601), (394, 396, 404, 154), (519, 717, 521), (5, 412, 396, 150), (154, 404, 412, 5), (567, 620, 533, 564), (694, 693, 692), (394, 396, 404, 155), (7, 404, 154), (644, 519, 490), (156, 644, 404, 9), (490, 519, 404), (527, 589, 717, 519), (395, 588, 722, 149), (594, 698, 695, 585), (4, 481, 616, 153), (149, 722, 481, 4), (529, 720, 719, 523), (151, 588, 722, 2), (395, 588, 151), (523, 719, 538), (2, 722, 149), (8, 491, 588, 151), (538, 719, 720, 529), (585, 695, 697, 601), (522, 713, 719, 523), (403, 516, 724, 397), (397, 724, 725, 485), (485, 725, 489), (601, 697, 698, 594), (529, 720, 713, 522), (518, 729, 531), (698, 697, 695), (516, 585, 729, 518), (594, 701, 699, 713), (533, 589, 527), (713, 699, 700, 585), (585, 700, 701, 594), (701, 700, 699), (614, 704, 702, 604), (604, 702, 703, 589), (589, 703, 704, 614), (704, 703, 702), (717, 708, 705, 719), (719, 705, 707, 589), (561, 600, 604, 615), (549, 597, 599, 554), (589, 707, 708, 717), (708, 707, 705), (720, 711, 709, 585), (550, 595, 596, 552), (696, 594, 595, 550), (553, 675, 594, 696), (585, 709, 710, 713), (713, 710, 711, 720), (711, 710, 709), (544, 593, 548), (607, 716, 714, 706), (706, 714, 715, 608), (608, 715, 716, 607), (716, 715, 714), (609, 723, 718, 622), (622, 718, 721, 640), (640, 721, 723, 609), (723, 721, 718), (620, 586, 589, 533), (532, 586, 620), (608, 728, 726, 607), (724, 713, 585, 725), (607, 726, 727, 592), (592, 727, 728, 608), (728, 727, 726), (720, 633, 634, 713), (719, 632, 633, 720), (713, 634, 632, 719), (631, 630, 629), (597, 630, 631, 599), (596, 629, 630, 597), (599, 631, 629, 596), (628, 627, 626, 625), (595, 627, 628, 596), (594, 626, 627, 595), (675, 625, 626, 594), (596, 628, 625, 675)])
me_suzanne_001.materials.append(mat_material_001)
me_suzanne_001.use_remesh_preserve_volume = False
me_suzanne_001.use_remesh_preserve_attributes = False
me_suzanne_001.use_mirror_vertex_groups = False
me_suzanne_001.update()
me_suzanne = bpy.data.meshes.new('Suzanne')
me_suzanne.from_pydata([(0.4375, -0.7656, 0.1641), (-0.4375, -0.7656, 0.1641), (0.5, -0.6875, 0.09375), (-0.5, -0.6875, 0.09375), (0.5469, -0.5781, 0.05469), (-0.5469, -0.5781, 0.05469), (0.3516, -0.6172, -0.02344), (-0.3516, -0.6172, -0.02344), (0.3516, -0.7188, 0.03125), (-0.3516, -0.7188, 0.03125), (0.3516, -0.7812, 0.1328), (-0.3516, -0.7812, 0.1328), (0.2734, -0.7969, 0.1641), (-0.2734, -0.7969, 0.1641), (0.2031, -0.7422, 0.09375), (-0.2031, -0.7422, 0.09375), (0.1562, -0.6484, 0.05469), (-0.1562, -0.6484, 0.05469), (0.07812, -0.6562, 0.2422), (-0.07812, -0.6562, 0.2422), (0.1406, -0.7422, 0.2422), (-0.1406, -0.7422, 0.2422), (0.2422, -0.7969, 0.2422), (-0.2422, -0.7969, 0.2422), (0.2734, -0.7969, 0.3281), (-0.2734, -0.7969, 0.3281), (0.2031, -0.7422, 0.3906), (-0.2031, -0.7422, 0.3906), (0.1562, -0.6484, 0.4375), (-0.1562, -0.6484, 0.4375), (0.3516, -0.6172, 0.5156), (-0.3516, -0.6172, 0.5156), (0.3516, -0.7188, 0.4531), (-0.3516, -0.7188, 0.4531), (0.3516, -0.7812, 0.3594), (-0.3516, -0.7812, 0.3594), (0.4375, -0.7656, 0.3281), (-0.4375, -0.7656, 0.3281), (0.5, -0.6875, 0.3906), (-0.5, -0.6875, 0.3906), (0.5469, -0.5781, 0.4375), (-0.5469, -0.5781, 0.4375), (0.625, -0.5625, 0.2422), (-0.625, -0.5625, 0.2422), (0.5625, -0.6719, 0.2422), (-0.5625, -0.6719, 0.2422), (0.4688, -0.7578, 0.2422), (-0.4688, -0.7578, 0.2422), (0.4766, -0.7734, 0.2422), (-0.4766, -0.7734, 0.2422), (0.4453, -0.7812, 0.3359), (-0.4453, -0.7812, 0.3359), (0.3516, -0.8047, 0.375), (-0.3516, -0.8047, 0.375), (0.2656, -0.8203, 0.3359), (-0.2656, -0.8203, 0.3359), (0.2266, -0.8203, 0.2422), (-0.2266, -0.8203, 0.2422), (0.2656, -0.8203, 0.1562), (-0.2656, -0.8203, 0.1562), (0.3516, -0.8281, 0.2422), (-0.3516, -0.8281, 0.2422), (0.3516, -0.8047, 0.1172), (-0.3516, -0.8047, 0.1172), (0.4453, -0.7812, 0.1562), (-0.4453, -0.7812, 0.1562), (0.0, -0.7422, 0.4297), (0.0, -0.8203, 0.3516), (0.0, -0.7344, -0.6797), (0.0, -0.7812, -0.3203), (0.0, -0.7969, -0.1875), (0.0, -0.7188, -0.7734), (0.0, -0.6016, 0.4062), (0.0, -0.5703, 0.5703), (0.0, 0.5469, 0.8984), (0.0, 0.8516, 0.5625), (0.0, 0.8281, 0.07031), (0.0, 0.3516, -0.3828), (0.2031, -0.5625, -0.1875), (-0.2031, -0.5625, -0.1875), (0.3125, -0.5703, -0.4375), (-0.3125, -0.5703, -0.4375), (0.3516, -0.5703, -0.6953), (-0.3516, -0.5703, -0.6953), (0.3672, -0.5312, -0.8906), (-0.3672, -0.5312, -0.8906), (0.3281, -0.5234, -0.9453), (-0.3281, -0.5234, -0.9453), (0.1797, -0.5547, -0.9688), (-0.1797, -0.5547, -0.9688), (0.0, -0.5781, -0.9844), (0.4375, -0.5312, -0.1406), (-0.4375, -0.5312, -0.1406), (0.6328, -0.5391, -0.03906), (-0.6328, -0.5391, -0.03906), (0.8281, -0.4453, 0.1484), (-0.8281, -0.4453, 0.1484), (0.8594, -0.5938, 0.4297), (-0.8594, -0.5938, 0.4297), (0.7109, -0.625, 0.4844), (-0.7109, -0.625, 0.4844), (0.4922, -0.6875, 0.6016), (-0.4922, -0.6875, 0.6016), (0.3203, -0.7344, 0.7578), (-0.3203, -0.7344, 0.7578), (0.1562, -0.7578, 0.7188), (-0.1562, -0.7578, 0.7188), (0.0625, -0.75, 0.4922), (-0.0625, -0.75, 0.4922), (0.1641, -0.7734, 0.4141), (-0.1641, -0.7734, 0.4141), (0.125, -0.7656, 0.3047), (-0.125, -0.7656, 0.3047), (0.2031, -0.7422, 0.09375), (-0.2031, -0.7422, 0.09375), (0.375, -0.7031, 0.01562), (-0.375, -0.7031, 0.01562), (0.4922, -0.6719, 0.0625), (-0.4922, -0.6719, 0.0625), (0.625, -0.6484, 0.1875), (-0.625, -0.6484, 0.1875), (0.6406, -0.6484, 0.2969), (-0.6406, -0.6484, 0.2969), (0.6016, -0.6641, 0.375), (-0.6016, -0.6641, 0.375), (0.4297, -0.7188, 0.4375), (-0.4297, -0.7188, 0.4375), (0.25, -0.7578, 0.4688), (-0.25, -0.7578, 0.4688), (0.0, -0.7344, -0.7656), (0.1094, -0.7344, -0.7188), (-0.1094, -0.7344, -0.7188), (0.1172, -0.7109, -0.8359), (-0.1172, -0.7109, -0.8359), (0.0625, -0.6953, -0.8828), (-0.0625, -0.6953, -0.8828), (0.0, -0.6875, -0.8906), (0.0, -0.75, -0.1953), (0.0, -0.7422, -0.1406), (0.1016, -0.7422, -0.1484), (-0.1016, -0.7422, -0.1484), (0.125, -0.75, -0.2266), (-0.125, -0.75, -0.2266), (0.08594, -0.7422, -0.2891), (-0.08594, -0.7422, -0.2891), (0.3984, -0.6719, -0.04688), (-0.3984, -0.6719, -0.04688), (0.6172, -0.625, 0.05469), (-0.6172, -0.625, 0.05469), (0.7266, -0.6016, 0.2031), (-0.7266, -0.6016, 0.2031), (0.7422, -0.6562, 0.375), (-0.7422, -0.6562, 0.375), (0.6875, -0.7266, 0.4141), (-0.6875, -0.7266, 0.4141), (0.4375, -0.7969, 0.5469), (-0.4375, -0.7969, 0.5469), (0.3125, -0.8359, 0.6406), (-0.3125, -0.8359, 0.6406), (0.2031, -0.8516, 0.6172), (-0.2031, -0.8516, 0.6172), (0.1016, -0.8438, 0.4297), (-0.1016, -0.8438, 0.4297), (0.125, -0.8125, -0.1016), (-0.125, -0.8125, -0.1016), (0.2109, -0.7109, -0.4453), (-0.2109, -0.7109, -0.4453), (0.25, -0.6875, -0.7031), (-0.25, -0.6875, -0.7031), (0.2656, -0.6641, -0.8203), (-0.2656, -0.6641, -0.8203), (0.2344, -0.6328, -0.9141), (-0.2344, -0.6328, -0.9141), (0.1641, -0.6328, -0.9297), (-0.1641, -0.6328, -0.9297), (0.0, -0.6406, -0.9453), (0.0, -0.7266, 0.04688), (0.0, -0.7656, 0.2109), (0.3281, -0.7422, 0.4766), (-0.3281, -0.7422, 0.4766), (0.1641, -0.75, 0.1406), (-0.1641, -0.75, 0.1406), (0.1328, -0.7578, 0.2109), (-0.1328, -0.7578, 0.2109), (0.1172, -0.7344, -0.6875), (-0.1172, -0.7344, -0.6875), (0.07812, -0.75, -0.4453), (-0.07812, -0.75, -0.4453), (0.0, -0.75, -0.4453), (0.0, -0.7422, -0.3281), (0.09375, -0.7812, -0.2734), (-0.09375, -0.7812, -0.2734), (0.1328, -0.7969, -0.2266), (-0.1328, -0.7969, -0.2266), (0.1094, -0.7812, -0.1328), (-0.1094, -0.7812, -0.1328), (0.03906, -0.7812, -0.125), (-0.03906, -0.7812, -0.125), (0.0, -0.8281, -0.2031), (0.04688, -0.8125, -0.1484), (-0.04688, -0.8125, -0.1484), (0.09375, -0.8125, -0.1562), (-0.09375, -0.8125, -0.1562), (0.1094, -0.8281, -0.2266), (-0.1094, -0.8281, -0.2266), (0.07812, -0.8047, -0.25), (-0.07812, -0.8047, -0.25), (0.0, -0.8047, -0.2891), (0.2578, -0.5547, -0.3125), (-0.2578, -0.5547, -0.3125), (0.1641, -0.7109, -0.2422), (-0.1641, -0.7109, -0.2422), (0.1797, -0.7109, -0.3125), (-0.1797, -0.7109, -0.3125), (0.2344, -0.5547, -0.25), (-0.2344, -0.5547, -0.25), (0.0, -0.6875, -0.875), (0.04688, -0.6875, -0.8672), (-0.04688, -0.6875, -0.8672), (0.09375, -0.7109, -0.8203), (-0.09375, -0.7109, -0.8203), (0.09375, -0.7266, -0.7422), (-0.09375, -0.7266, -0.7422), (0.0, -0.6562, -0.7812), (0.09375, -0.6641, -0.75), (-0.09375, -0.6641, -0.75), (0.09375, -0.6406, -0.8125), (-0.09375, -0.6406, -0.8125), (0.04688, -0.6328, -0.8516), (-0.04688, -0.6328, -0.8516), (0.0, -0.6328, -0.8594), (0.1719, -0.7812, 0.2188), (-0.1719, -0.7812, 0.2188), (0.1875, -0.7734, 0.1562), (-0.1875, -0.7734, 0.1562), (0.3359, -0.7578, 0.4297), (-0.3359, -0.7578, 0.4297), (0.2734, -0.7734, 0.4219), (-0.2734, -0.7734, 0.4219), (0.4219, -0.7734, 0.3984), (-0.4219, -0.7734, 0.3984), (0.5625, -0.6953, 0.3516), (-0.5625, -0.6953, 0.3516), (0.5859, -0.6875, 0.2891), (-0.5859, -0.6875, 0.2891), (0.5781, -0.6797, 0.1953), (-0.5781, -0.6797, 0.1953), (0.4766, -0.7188, 0.1016), (-0.4766, -0.7188, 0.1016), (0.375, -0.7422, 0.0625), (-0.375, -0.7422, 0.0625), (0.2266, -0.7812, 0.1094), (-0.2266, -0.7812, 0.1094), (0.1797, -0.7812, 0.2969), (-0.1797, -0.7812, 0.2969), (0.2109, -0.7812, 0.375), (-0.2109, -0.7812, 0.375), (0.2344, -0.7578, 0.3594), (-0.2344, -0.7578, 0.3594), (0.1953, -0.7578, 0.2969), (-0.1953, -0.7578, 0.2969), (0.2422, -0.7578, 0.125), (-0.2422, -0.7578, 0.125), (0.375, -0.7266, 0.08594), (-0.375, -0.7266, 0.08594), (0.4609, -0.7031, 0.1172), (-0.4609, -0.7031, 0.1172), (0.5469, -0.6719, 0.2109), (-0.5469, -0.6719, 0.2109), (0.5547, -0.6719, 0.2812), (-0.5547, -0.6719, 0.2812), (0.5312, -0.6797, 0.3359), (-0.5312, -0.6797, 0.3359), (0.4141, -0.75, 0.3906), (-0.4141, -0.75, 0.3906), (0.2812, -0.7656, 0.3984), (-0.2812, -0.7656, 0.3984), (0.3359, -0.75, 0.4062), (-0.3359, -0.75, 0.4062), (0.2031, -0.75, 0.1719), (-0.2031, -0.75, 0.1719), (0.1953, -0.75, 0.2266), (-0.1953, -0.75, 0.2266), (0.1094, -0.6094, 0.4609), (-0.1094, -0.6094, 0.4609), (0.1953, -0.6172, 0.6641), (-0.1953, -0.6172, 0.6641), (0.3359, -0.5938, 0.6875), (-0.3359, -0.5938, 0.6875), (0.4844, -0.5547, 0.5547), (-0.4844, -0.5547, 0.5547), (0.6797, -0.4922, 0.4531), (-0.6797, -0.4922, 0.4531), (0.7969, -0.4609, 0.4062), (-0.7969, -0.4609, 0.4062), (0.7734, -0.375, 0.1641), (-0.7734, -0.375, 0.1641), (0.6016, -0.4141, 0.0), (-0.6016, -0.4141, 0.0), (0.4375, -0.4688, -0.09375), (-0.4375, -0.4688, -0.09375), (0.0, -0.2891, 0.8984), (0.0, 0.07812, 0.9844), (0.0, 0.6719, -0.1953), (0.0, -0.1875, -0.4609), (0.0, -0.4609, -0.9766), (0.0, -0.3438, -0.8047), (0.0, -0.3203, -0.5703), (0.0, -0.2812, -0.4844), (0.8516, -0.05469, 0.2344), (-0.8516, -0.05469, 0.2344), (0.8594, 0.04688, 0.3203), (-0.8594, 0.04688, 0.3203), (0.7734, 0.4375, 0.2656), (-0.7734, 0.4375, 0.2656), (0.4609, 0.7031, 0.4375), (-0.4609, 0.7031, 0.4375), (0.7344, -0.07031, -0.04688), (-0.7344, -0.07031, -0.04688), (0.5938, 0.1641, -0.125), (-0.5938, 0.1641, -0.125), (0.6406, 0.4297, -0.007812), (-0.6406, 0.4297, -0.007812), (0.3359, 0.6641, 0.05469), (-0.3359, 0.6641, 0.05469), (0.2344, -0.4062, -0.3516), (-0.2344, -0.4062, -0.3516), (0.1797, -0.2578, -0.4141), (-0.1797, -0.2578, -0.4141), (0.2891, -0.3828, -0.7109), (-0.2891, -0.3828, -0.7109), (0.25, -0.3906, -0.5), (-0.25, -0.3906, -0.5), (0.3281, -0.3984, -0.9141), (-0.3281, -0.3984, -0.9141), (0.1406, -0.3672, -0.7578), (-0.1406, -0.3672, -0.7578), (0.125, -0.3594, -0.5391), (-0.125, -0.3594, -0.5391), (0.1641, -0.4375, -0.9453), (-0.1641, -0.4375, -0.9453), (0.2188, -0.4297, -0.2812), (-0.2188, -0.4297, -0.2812), (0.2109, -0.4688, -0.2266), (-0.2109, -0.4688, -0.2266), (0.2031, -0.5, -0.1719), (-0.2031, -0.5, -0.1719), (0.2109, -0.1641, -0.3906), (-0.2109, -0.1641, -0.3906), (0.2969, 0.2656, -0.3125), (-0.2969, 0.2656, -0.3125), (0.3438, 0.5391, -0.1484), (-0.3438, 0.5391, -0.1484), (0.4531, 0.3828, 0.8672), (-0.4531, 0.3828, 0.8672), (0.4531, 0.07031, 0.9297), (-0.4531, 0.07031, 0.9297), (0.4531, -0.2344, 0.8516), (-0.4531, -0.2344, 0.8516), (0.4609, -0.4297, 0.5234), (-0.4609, -0.4297, 0.5234), (0.7266, -0.3359, 0.4062), (-0.7266, -0.3359, 0.4062), (0.6328, -0.2812, 0.4531), (-0.6328, -0.2812, 0.4531), (0.6406, -0.05469, 0.7031), (-0.6406, -0.05469, 0.7031), (0.7969, -0.125, 0.5625), (-0.7969, -0.125, 0.5625), (0.7969, 0.1172, 0.6172), (-0.7969, 0.1172, 0.6172), (0.6406, 0.1953, 0.75), (-0.6406, 0.1953, 0.75), (0.6406, 0.4453, 0.6797), (-0.6406, 0.4453, 0.6797), (0.7969, 0.3594, 0.5391), (-0.7969, 0.3594, 0.5391), (0.6172, 0.5859, 0.3281), (-0.6172, 0.5859, 0.3281), (0.4844, 0.5469, 0.02344), (-0.4844, 0.5469, 0.02344), (0.8203, 0.2031, 0.3281), (-0.8203, 0.2031, 0.3281), (0.4062, -0.1484, -0.1719), (-0.4062, -0.1484, -0.1719), (0.4297, 0.2109, -0.1953), (-0.4297, 0.2109, -0.1953), (0.8906, 0.2344, 0.4062), (-0.8906, 0.2344, 0.4062), (0.7734, 0.125, -0.1406), (-0.7734, 0.125, -0.1406), (1.039, 0.3281, -0.1016), (-1.039, 0.3281, -0.1016), (1.281, 0.4297, 0.05469), (-1.281, 0.4297, 0.05469), (1.352, 0.4219, 0.3203), (-1.352, 0.4219, 0.3203), (1.234, 0.4219, 0.5078), (-1.234, 0.4219, 0.5078), (1.023, 0.3125, 0.4766), (-1.023, 0.3125, 0.4766), (1.016, 0.2891, 0.4141), (-1.016, 0.2891, 0.4141), (1.188, 0.3906, 0.4375), (-1.188, 0.3906, 0.4375), (1.266, 0.4062, 0.2891), (-1.266, 0.4062, 0.2891), (1.211, 0.4062, 0.07812), (-1.211, 0.4062, 0.07812), (1.031, 0.3047, -0.03906), (-1.031, 0.3047, -0.03906), (0.8281, 0.1328, -0.07031), (-0.8281, 0.1328, -0.07031), (0.9219, 0.2188, 0.3594), (-0.9219, 0.2188, 0.3594), (0.9453, 0.2891, 0.3047), (-0.9453, 0.2891, 0.3047), (0.8828, 0.2109, -0.02344), (-0.8828, 0.2109, -0.02344), (1.039, 0.3672, 0.0), (-1.039, 0.3672, 0.0), (1.188, 0.4453, 0.09375), (-1.188, 0.4453, 0.09375), (1.234, 0.4453, 0.25), (-1.234, 0.4453, 0.25), (1.172, 0.4375, 0.3594), (-1.172, 0.4375, 0.3594), (1.023, 0.3594, 0.3438), (-1.023, 0.3594, 0.3438), (0.8438, 0.2109, 0.2891), (-0.8438, 0.2109, 0.2891), (0.8359, 0.2734, 0.1719), (-0.8359, 0.2734, 0.1719), (0.7578, 0.2734, 0.09375), (-0.7578, 0.2734, 0.09375), (0.8203, 0.2734, 0.08594), (-0.8203, 0.2734, 0.08594), (0.8438, 0.2734, 0.01562), (-0.8438, 0.2734, 0.01562), (0.8125, 0.2734, -0.01562), (-0.8125, 0.2734, -0.01562), (0.7266, 0.07031, 0.0), (-0.7266, 0.07031, 0.0), (0.7188, 0.1719, -0.02344), (-0.7188, 0.1719, -0.02344), (0.7188, 0.1875, 0.03906), (-0.7188, 0.1875, 0.03906), (0.7969, 0.2109, 0.2031), (-0.7969, 0.2109, 0.2031), (0.8906, 0.2656, 0.2422), (-0.8906, 0.2656, 0.2422), (0.8906, 0.3203, 0.2344), (-0.8906, 0.3203, 0.2344), (0.8125, 0.3203, -0.01562), (-0.8125, 0.3203, -0.01562), (0.8516, 0.3203, 0.01562), (-0.8516, 0.3203, 0.01562), (0.8281, 0.3203, 0.07812), (-0.8281, 0.3203, 0.07812), (0.7656, 0.3203, 0.09375), (-0.7656, 0.3203, 0.09375), (0.8438, 0.3203, 0.1719), (-0.8438, 0.3203, 0.1719), (1.039, 0.4141, 0.3281), (-1.039, 0.4141, 0.3281), (1.188, 0.4844, 0.3438), (-1.188, 0.4844, 0.3438), (1.258, 0.4922, 0.2422), (-1.258, 0.4922, 0.2422), (1.211, 0.4844, 0.08594), (-1.211, 0.4844, 0.08594), (1.047, 0.4219, 0.0), (-1.047, 0.4219, 0.0), (0.8828, 0.2656, -0.01562), (-0.8828, 0.2656, -0.01562), (0.9531, 0.3438, 0.2891), (-0.9531, 0.3438, 0.2891), (0.8906, 0.3281, 0.1094), (-0.8906, 0.3281, 0.1094), (0.9375, 0.3359, 0.0625), (-0.9375, 0.3359, 0.0625), (1.0, 0.3672, 0.125), (-1.0, 0.3672, 0.125), (0.9609, 0.3516, 0.1719), (-0.9609, 0.3516, 0.1719), (1.016, 0.375, 0.2344), (-1.016, 0.375, 0.2344), (1.055, 0.3828, 0.1875), (-1.055, 0.3828, 0.1875), (1.109, 0.3906, 0.2109), (-1.109, 0.3906, 0.2109), (1.086, 0.3906, 0.2734), (-1.086, 0.3906, 0.2734), (1.023, 0.4844, 0.4375), (-1.023, 0.4844, 0.4375), (1.25, 0.5469, 0.4688), (-1.25, 0.5469, 0.4688), (1.367, 0.5, 0.2969), (-1.367, 0.5, 0.2969), (1.312, 0.5312, 0.05469), (-1.312, 0.5312, 0.05469), (1.039, 0.4922, -0.08594), (-1.039, 0.4922, -0.08594), (0.7891, 0.3281, -0.125), (-0.7891, 0.3281, -0.125), (0.8594, 0.3828, 0.3828), (-0.8594, 0.3828, 0.3828)], [], [(46, 0, 2, 44), (3, 1, 47, 45), (44, 2, 4, 42), (5, 3, 45, 43), (2, 8, 6, 4), (7, 9, 3, 5), (0, 10, 8, 2), (9, 11, 1, 3), (10, 12, 14, 8), (15, 13, 11, 9), (8, 14, 16, 6), (17, 15, 9, 7), (14, 20, 18, 16), (19, 21, 15, 17), (12, 22, 20, 14), (21, 23, 13, 15), (22, 24, 26, 20), (27, 25, 23, 21), (20, 26, 28, 18), (29, 27, 21, 19), (26, 32, 30, 28), (31, 33, 27, 29), (24, 34, 32, 26), (33, 35, 25, 27), (34, 36, 38, 32), (39, 37, 35, 33), (32, 38, 40, 30), (41, 39, 33, 31), (38, 44, 42, 40), (43, 45, 39, 41), (36, 46, 44, 38), (45, 47, 37, 39), (46, 36, 50, 48), (51, 37, 47, 49), (36, 34, 52, 50), (53, 35, 37, 51), (34, 24, 54, 52), (55, 25, 35, 53), (24, 22, 56, 54), (57, 23, 25, 55), (22, 12, 58, 56), (59, 13, 23, 57), (12, 10, 62, 58), (63, 11, 13, 59), (10, 0, 64, 62), (65, 1, 11, 63), (0, 46, 48, 64), (49, 47, 1, 65), (60, 64, 48), (49, 65, 61), (62, 64, 60), (61, 65, 63), (60, 58, 62), (63, 59, 61), (60, 56, 58), (59, 57, 61), (60, 54, 56), (57, 55, 61), (60, 52, 54), (55, 53, 61), (60, 50, 52), (53, 51, 61), (60, 48, 50), (51, 49, 61), (88, 173, 175, 90), (175, 174, 89, 90), (86, 171, 173, 88), (174, 172, 87, 89), (84, 169, 171, 86), (172, 170, 85, 87), (82, 167, 169, 84), (170, 168, 83, 85), (80, 165, 167, 82), (168, 166, 81, 83), (78, 91, 145, 163), (146, 92, 79, 164), (91, 93, 147, 145), (148, 94, 92, 146), (93, 95, 149, 147), (150, 96, 94, 148), (95, 97, 151, 149), (152, 98, 96, 150), (97, 99, 153, 151), (154, 100, 98, 152), (99, 101, 155, 153), (156, 102, 100, 154), (101, 103, 157, 155), (158, 104, 102, 156), (103, 105, 159, 157), (160, 106, 104, 158), (105, 107, 161, 159), (162, 108, 106, 160), (107, 66, 67, 161), (67, 66, 108, 162), (109, 127, 159, 161), (160, 128, 110, 162), (127, 178, 157, 159), (158, 179, 128, 160), (125, 155, 157, 178), (158, 156, 126, 179), (123, 153, 155, 125), (156, 154, 124, 126), (121, 151, 153, 123), (154, 152, 122, 124), (119, 149, 151, 121), (152, 150, 120, 122), (117, 147, 149, 119), (150, 148, 118, 120), (115, 145, 147, 117), (148, 146, 116, 118), (113, 163, 145, 115), (146, 164, 114, 116), (113, 180, 176, 163), (176, 181, 114, 164), (109, 161, 67, 111), (67, 162, 110, 112), (111, 67, 177, 182), (177, 67, 112, 183), (176, 180, 182, 177), (183, 181, 176, 177), (134, 136, 175, 173), (175, 136, 135, 174), (132, 134, 173, 171), (174, 135, 133, 172), (130, 132, 171, 169), (172, 133, 131, 170), (165, 186, 184, 167), (185, 187, 166, 168), (130, 169, 167, 184), (168, 170, 131, 185), (143, 189, 188, 186), (188, 189, 144, 187), (184, 186, 188, 68), (188, 187, 185, 68), (129, 130, 184, 68), (185, 131, 129, 68), (141, 192, 190, 143), (191, 193, 142, 144), (139, 194, 192, 141), (193, 195, 140, 142), (138, 196, 194, 139), (195, 197, 138, 140), (137, 70, 196, 138), (197, 70, 137, 138), (189, 143, 190, 69), (191, 144, 189, 69), (69, 190, 205, 207), (206, 191, 69, 207), (70, 198, 199, 196), (200, 198, 70, 197), (196, 199, 201, 194), (202, 200, 197, 195), (194, 201, 203, 192), (204, 202, 195, 193), (192, 203, 205, 190), (206, 204, 193, 191), (198, 203, 201, 199), (202, 204, 198, 200), (198, 207, 205, 203), (206, 207, 198, 204), (138, 139, 163, 176), (164, 140, 138, 176), (139, 141, 210, 163), (211, 142, 140, 164), (141, 143, 212, 210), (213, 144, 142, 211), (143, 186, 165, 212), (166, 187, 144, 213), (80, 208, 212, 165), (213, 209, 81, 166), (208, 214, 210, 212), (211, 215, 209, 213), (78, 163, 210, 214), (211, 164, 79, 215), (130, 129, 71, 221), (71, 129, 131, 222), (132, 130, 221, 219), (222, 131, 133, 220), (134, 132, 219, 217), (220, 133, 135, 218), (136, 134, 217, 216), (218, 135, 136, 216), (216, 217, 228, 230), (229, 218, 216, 230), (217, 219, 226, 228), (227, 220, 218, 229), (219, 221, 224, 226), (225, 222, 220, 227), (221, 71, 223, 224), (223, 71, 222, 225), (223, 230, 228, 224), (229, 230, 223, 225), (224, 228, 226), (227, 229, 225), (182, 180, 233, 231), (234, 181, 183, 232), (111, 182, 231, 253), (232, 183, 112, 254), (109, 111, 253, 255), (254, 112, 110, 256), (180, 113, 251, 233), (252, 114, 181, 234), (113, 115, 249, 251), (250, 116, 114, 252), (115, 117, 247, 249), (248, 118, 116, 250), (117, 119, 245, 247), (246, 120, 118, 248), (119, 121, 243, 245), (244, 122, 120, 246), (121, 123, 241, 243), (242, 124, 122, 244), (123, 125, 239, 241), (240, 126, 124, 242), (125, 178, 235, 239), (236, 179, 126, 240), (178, 127, 237, 235), (238, 128, 179, 236), (127, 109, 255, 237), (256, 110, 128, 238), (237, 255, 257, 275), (258, 256, 238, 276), (235, 237, 275, 277), (276, 238, 236, 278), (239, 235, 277, 273), (278, 236, 240, 274), (241, 239, 273, 271), (274, 240, 242, 272), (243, 241, 271, 269), (272, 242, 244, 270), (245, 243, 269, 267), (270, 244, 246, 268), (247, 245, 267, 265), (268, 246, 248, 266), (249, 247, 265, 263), (266, 248, 250, 264), (251, 249, 263, 261), (264, 250, 252, 262), (233, 251, 261, 279), (262, 252, 234, 280), (255, 253, 259, 257), (260, 254, 256, 258), (253, 231, 281, 259), (282, 232, 254, 260), (231, 233, 279, 281), (280, 234, 232, 282), (66, 107, 283, 72), (284, 108, 66, 72), (107, 105, 285, 283), (286, 106, 108, 284), (105, 103, 287, 285), (288, 104, 106, 286), (103, 101, 289, 287), (290, 102, 104, 288), (101, 99, 291, 289), (292, 100, 102, 290), (99, 97, 293, 291), (294, 98, 100, 292), (97, 95, 295, 293), (296, 96, 98, 294), (95, 93, 297, 295), (298, 94, 96, 296), (93, 91, 299, 297), (300, 92, 94, 298), (307, 308, 327, 337), (328, 308, 307, 338), (306, 307, 337, 335), (338, 307, 306, 336), (305, 306, 335, 339), (336, 306, 305, 340), (88, 90, 305, 339), (305, 90, 89, 340), (86, 88, 339, 333), (340, 89, 87, 334), (84, 86, 333, 329), (334, 87, 85, 330), (82, 84, 329, 331), (330, 85, 83, 332), (329, 335, 337, 331), (338, 336, 330, 332), (329, 333, 339, 335), (340, 334, 330, 336), (325, 331, 337, 327), (338, 332, 326, 328), (80, 82, 331, 325), (332, 83, 81, 326), (208, 341, 343, 214), (344, 342, 209, 215), (80, 325, 341, 208), (342, 326, 81, 209), (78, 214, 343, 345), (344, 215, 79, 346), (78, 345, 299, 91), (300, 346, 79, 92), (76, 323, 351, 303), (352, 324, 76, 303), (303, 351, 349, 77), (350, 352, 303, 77), (77, 349, 347, 304), (348, 350, 77, 304), (304, 347, 327, 308), (328, 348, 304, 308), (325, 327, 347, 341), (348, 328, 326, 342), (295, 297, 317, 309), (318, 298, 296, 310), (75, 315, 323, 76), (324, 316, 75, 76), (301, 357, 355, 302), (356, 358, 301, 302), (302, 355, 353, 74), (354, 356, 302, 74), (74, 353, 315, 75), (316, 354, 74, 75), (291, 293, 361, 363), (362, 294, 292, 364), (363, 361, 367, 365), (368, 362, 364, 366), (365, 367, 369, 371), (370, 368, 366, 372), (371, 369, 375, 373), (376, 370, 372, 374), (313, 377, 373, 375), (374, 378, 314, 376), (315, 353, 373, 377), (374, 354, 316, 378), (353, 355, 371, 373), (372, 356, 354, 374), (355, 357, 365, 371), (366, 358, 356, 372), (357, 359, 363, 365), (364, 360, 358, 366), (289, 291, 363, 359), (364, 292, 290, 360), (73, 359, 357, 301), (358, 360, 73, 301), (283, 285, 287, 289), (288, 286, 284, 290), (283, 289, 359, 73), (360, 290, 284, 73), (72, 283, 73), (73, 284, 72), (293, 295, 309, 361), (310, 296, 294, 362), (309, 311, 367, 361), (368, 312, 310, 362), (311, 381, 369, 367), (370, 382, 312, 368), (313, 375, 369, 381), (370, 376, 314, 382), (347, 349, 385, 383), (386, 350, 348, 384), (317, 383, 385, 319), (386, 384, 318, 320), (297, 299, 383, 317), (384, 300, 298, 318), (299, 343, 341, 383), (342, 344, 300, 384), (341, 347, 383), (384, 348, 342), (299, 345, 343), (344, 346, 300), (313, 321, 379, 377), (380, 322, 314, 378), (315, 377, 379, 323), (380, 378, 316, 324), (319, 385, 379, 321), (380, 386, 320, 322), (349, 351, 379, 385), (380, 352, 350, 386), (323, 379, 351), (352, 380, 324), (399, 387, 413, 401), (414, 388, 400, 402), (399, 401, 403, 397), (404, 402, 400, 398), (397, 403, 405, 395), (406, 404, 398, 396), (395, 405, 407, 393), (408, 406, 396, 394), (393, 407, 409, 391), (410, 408, 394, 392), (391, 409, 411, 389), (412, 410, 392, 390), (409, 419, 417, 411), (418, 420, 410, 412), (407, 421, 419, 409), (420, 422, 408, 410), (405, 423, 421, 407), (422, 424, 406, 408), (403, 425, 423, 405), (424, 426, 404, 406), (401, 427, 425, 403), (426, 428, 402, 404), (401, 413, 415, 427), (416, 414, 402, 428), (317, 319, 443, 441), (444, 320, 318, 442), (319, 389, 411, 443), (412, 390, 320, 444), (309, 317, 441, 311), (442, 318, 310, 312), (381, 429, 413, 387), (414, 430, 382, 388), (411, 417, 439, 443), (440, 418, 412, 444), (437, 445, 443, 439), (444, 446, 438, 440), (433, 445, 437, 435), (438, 446, 434, 436), (431, 447, 445, 433), (446, 448, 432, 434), (429, 447, 431, 449), (432, 448, 430, 450), (413, 429, 449, 415), (450, 430, 414, 416), (311, 447, 429, 381), (430, 448, 312, 382), (311, 441, 445, 447), (446, 442, 312, 448), (441, 443, 445), (446, 444, 442), (415, 449, 451, 475), (452, 450, 416, 476), (449, 431, 461, 451), (462, 432, 450, 452), (431, 433, 459, 461), (460, 434, 432, 462), (433, 435, 457, 459), (458, 436, 434, 460), (435, 437, 455, 457), (456, 438, 436, 458), (437, 439, 453, 455), (454, 440, 438, 456), (439, 417, 473, 453), (474, 418, 440, 454), (427, 415, 475, 463), (476, 416, 428, 464), (425, 427, 463, 465), (464, 428, 426, 466), (423, 425, 465, 467), (466, 426, 424, 468), (421, 423, 467, 469), (468, 424, 422, 470), (419, 421, 469, 471), (470, 422, 420, 472), (417, 419, 471, 473), (472, 420, 418, 474), (457, 455, 479, 477), (480, 456, 458, 478), (477, 479, 481, 483), (482, 480, 478, 484), (483, 481, 487, 485), (488, 482, 484, 486), (485, 487, 489, 491), (490, 488, 486, 492), (463, 475, 485, 491), (486, 476, 464, 492), (451, 483, 485, 475), (486, 484, 452, 476), (451, 461, 477, 483), (478, 462, 452, 484), (457, 477, 461, 459), (462, 478, 458, 460), (453, 473, 479, 455), (480, 474, 454, 456), (471, 481, 479, 473), (480, 482, 472, 474), (469, 487, 481, 471), (482, 488, 470, 472), (467, 489, 487, 469), (488, 490, 468, 470), (465, 491, 489, 467), (490, 492, 466, 468), (463, 491, 465), (466, 492, 464), (391, 389, 503, 501), (504, 390, 392, 502), (393, 391, 501, 499), (502, 392, 394, 500), (395, 393, 499, 497), (500, 394, 396, 498), (397, 395, 497, 495), (498, 396, 398, 496), (399, 397, 495, 493), (496, 398, 400, 494), (387, 399, 493, 505), (494, 400, 388, 506), (493, 501, 503, 505), (504, 502, 494, 506), (493, 495, 499, 501), (500, 496, 494, 502), (495, 497, 499), (500, 498, 496), (313, 381, 387, 505), (388, 382, 314, 506), (313, 505, 503, 321), (504, 506, 314, 322), (319, 321, 503, 389), (504, 322, 320, 390)])
me_suzanne.materials.append(mat_material)
me_suzanne.use_remesh_preserve_volume = False
me_suzanne.use_remesh_preserve_attributes = False
me_suzanne.use_mirror_vertex_groups = False
me_suzanne.update()

# ---- objects
ob_suzanne_support = bpy.data.objects.new('Suzanne_Support', me_suzanne_001)
ob_suzanne_object = bpy.data.objects.new('Suzanne_Object', me_suzanne)
ob_lamp = bpy.data.objects.new('Lamp', light_lamp)
ob_camera = bpy.data.objects.new('Camera', cam_camera)

# ---- transforms, parenting, visibility, modifiers, constraints
ob_suzanne_support.location = (0.0, 0.0, 1.0)
ob_suzanne_support.lineart.crease_threshold = 0.0
_m = ob_suzanne_support.modifiers.new('Wireframe', 'WIREFRAME')
_m.thickness = 0.1
_m.use_even_offset = False
_m = ob_suzanne_support.modifiers.new('Subsurf', 'SUBSURF')
_m.uv_smooth = 'PRESERVE_CORNERS'
_m.quality = 2
_m.levels = 2
_m.show_only_control_edges = False
ob_suzanne_object.location = (0.0, 0.0, 1.0)
ob_suzanne_object.lineart.crease_threshold = 0.0
ob_lamp.location = (3.222, -2.333, 3.035)
ob_lamp.rotation_euler = (0.7464, -0.4161, 1.273)
ob_lamp.lock_rotations_4d = False
ob_lamp.empty_display_type = 'ARROWS'
ob_lamp.color = (0.0, 0.0, 0.0, 0.0)
ob_lamp.lineart.crease_threshold = 0.0
ob_camera.location = (1.869, -4.277, 1.373)
ob_camera.rotation_euler = (1.472, -5.524e-05, 0.4454)
ob_camera.lock_rotations_4d = False
ob_camera.empty_display_type = 'ARROWS'
ob_camera.color = (0.0, 0.0, 0.0, 0.0)
ob_camera.display_type = 'WIRE'
ob_camera.lineart.crease_threshold = 0.0

# ---- collection membership
col_collection_1.objects.link(ob_suzanne_support)
col_collection_1.objects.link(ob_suzanne_object)
col_collection_1.objects.link(ob_lamp)
col_collection_1.objects.link(ob_camera)

# ---- scene / render settings (as saved in the file)
scene.camera = ob_camera
scene.frame_start = 1; scene.frame_end = 250; scene.frame_set(1)
scene.render.engine = 'CYCLES'
scene.render.resolution_percentage = 50
scene.render.dither_intensity = 0.0
scene.render.film_transparent = True
scene.cycles.samples = 128
scene.cycles.sampling_pattern = 'TABULATED_SOBOL'
scene.cycles.use_adaptive_sampling = False
scene.cycles.use_light_tree = False
scene.cycles.blur_glossy = 0.0
scene.cycles.sample_clamp_indirect = 0.0
scene.view_settings.view_transform = 'Standard'
bpy.context.view_layer.update()

